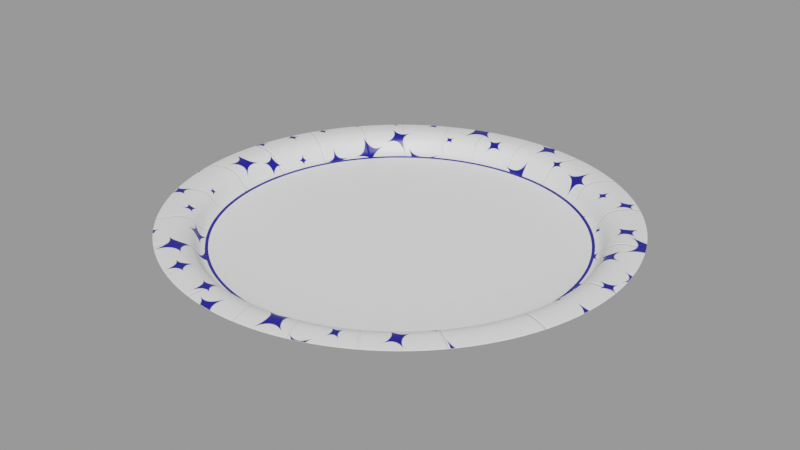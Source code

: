 # Source: paper-plate_b363d4a9-9654-4389-abb1-e7dba8add2d3.blend  (saved by Blender 3.4.6; exported with 4.5.12 LTS)
import bpy
from mathutils import Matrix  # noqa: F401  (used for matrix-valued properties, if any)

bpy.ops.wm.read_factory_settings(use_empty=True)
scene = bpy.context.scene
scene.name = 'upload'

# ---- collections
col_paper_plate = bpy.data.collections.new('Paper Plate'); scene.collection.children.link(col_paper_plate)

# ---- materials (node trees are filled in below, after node groups)
mat_paperplate = bpy.data.materials.new('PaperPlate')
mat_paperplate.use_transparent_shadow = False

# ---- node groups
ng_wrinkle = bpy.data.node_groups.new('Wrinkle', 'ShaderNodeTree')
_s = ng_wrinkle.interface.new_socket(name='Color', in_out='OUTPUT', socket_type='NodeSocketColor')
_s.default_value = (0.0, 0.0, 0.0, 0.0)
_s = ng_wrinkle.interface.new_socket(name='Color2', in_out='INPUT', socket_type='NodeSocketColor')
_s.default_value = (0.5, 0.5, 0.5, 1.0)
_N = ng_wrinkle.nodes; _L = ng_wrinkle.links
n0 = _N.new('ShaderNodeMixRGB'); n0.name = 'Mix (Legacy).003'; n0.location = (578, 183)
n0.blend_type = 'BURN'
n0.inputs[0].default_value = 0.9975
n0.inputs[2].default_value = (0.0, 0.0, 0.0, 1.0)
n1 = _N.new('ShaderNodeMixRGB'); n1.name = 'Mix (Legacy).005'; n1.location = (92, 211)
n1.inputs[0].default_value = 0.01667
n2 = _N.new('ShaderNodeTexGradient'); n2.name = 'Gradient Texture.002'; n2.location = (257, 163)
n2.gradient_type = 'RADIAL'
n3 = _N.new('ShaderNodeTexWave'); n3.name = 'Wave Texture'; n3.location = (411, 221)
n3.inputs[1].default_value = 7.27
n3.inputs[3].default_value = 0.0
n4 = _N.new('NodeGroupOutput'); n4.name = 'Group Output'; n4.location = (908, 0)
n5 = _N.new('ShaderNodeTexNoise'); n5.name = 'Noise Texture'; n5.location = (-46, 88)
n5.inputs[2].default_value = 11.3
n6 = _N.new('ShaderNodeMapping'); n6.name = 'Mapping'; n6.location = (-202, 163)
n7 = _N.new('ShaderNodeTexCoord'); n7.name = 'Texture Coordinate.002'; n7.location = (-33, -181)
n8 = _N.new('ShaderNodeMapping'); n8.name = 'Mapping.002'; n8.location = (113, -178)
n8.inputs[1].default_value = (-0.5, -0.5, 0.0)
n9 = _N.new('ShaderNodeTexGradient'); n9.name = 'Gradient Texture.003'; n9.location = (261, -176)
n9.gradient_type = 'SPHERICAL'
n10 = _N.new('ShaderNodeValToRGB'); n10.name = 'ColorRamp.003'; n10.location = (406, -175)
n10.width = 316
n10.color_ramp.interpolation = 'EASE'
while len(n10.color_ramp.elements) > 1: n10.color_ramp.elements.remove(n10.color_ramp.elements[-1])
n10.color_ramp.elements[0].position = 0.4339; n10.color_ramp.elements[0].color = (1.0, 1.0, 1.0, 1.0)
_e = n10.color_ramp.elements.new(0.6169); _e.color = (0.0, 0.0, 0.0, 1.0)
n11 = _N.new('ShaderNodeMixRGB'); n11.name = 'Mix (Legacy).004'; n11.location = (747, 179)
n11.blend_type = 'MULTIPLY'
n11.inputs[0].default_value = 1.0
n12 = _N.new('ShaderNodeMath'); n12.name = 'Math.001'; n12.location = (-532, -152)
n13 = _N.new('ShaderNodeSeparateXYZ'); n13.name = 'Separate XYZ'; n13.location = (-686, -74)
n14 = _N.new('ShaderNodeCombineXYZ'); n14.name = 'Combine XYZ'; n14.location = (-357, -63)
n15 = _N.new('ShaderNodeMath'); n15.name = 'Math'; n15.location = (-1045, 201)
n15.operation = 'SUBTRACT'
n15.inputs[0].default_value = 1.0
n16 = _N.new('ShaderNodeMixRGB'); n16.name = 'Mix (Legacy).001'; n16.location = (-1043, 39)
n17 = _N.new('ShaderNodeMixRGB'); n17.name = 'Mix (Legacy).002'; n17.location = (-886, 99)
n17.blend_type = 'SUBTRACT'
n17.inputs[2].default_value = (0.684, 0.684, 0.684, 1.0)
n18 = _N.new('ShaderNodeTexVoronoi'); n18.name = 'Voronoi Texture.001'; n18.location = (-1235, 258)
n18.distance = 'MANHATTAN'
n18.inputs[2].default_value = 0.98
n19 = _N.new('NodeReroute'); n19.name = 'Reroute'; n19.location = (-1257, -37)
n19.width = 16
n20 = _N.new('NodeGroupInput'); n20.name = 'Group Input'; n20.location = (-1485, 6)
n21 = _N.new('ShaderNodeValue'); n21.name = 'Value'; n21.location = (-1240, 350)
n21.outputs[0].default_value = 0.9
n22 = _N.new('ShaderNodeCombineXYZ'); n22.name = 'Combine XYZ.001'; n22.location = (-358, 59)
n23 = _N.new('ShaderNodeObjectInfo'); n23.name = 'Object Info'; n23.location = (-690, -202)
_L.new(n11.outputs[0], n4.inputs[0])
_L.new(n20.outputs[0], n19.inputs[0])
_L.new(n18.outputs[0], n16.inputs[1])
_L.new(n21.outputs[0], n16.inputs[0])
_L.new(n21.outputs[0], n15.inputs[1])
_L.new(n15.outputs[0], n17.inputs[0])
_L.new(n16.outputs[0], n17.inputs[1])
_L.new(n17.outputs[0], n6.inputs[0])
_L.new(n2.outputs[0], n3.inputs[0])
_L.new(n3.outputs[0], n0.inputs[1])
_L.new(n0.outputs[0], n11.inputs[1])
_L.new(n9.outputs[0], n10.inputs[0])
_L.new(n8.outputs[0], n9.inputs[0])
_L.new(n7.outputs[2], n8.inputs[0])
_L.new(n10.outputs[0], n11.inputs[2])
_L.new(n1.outputs[0], n2.inputs[0])
_L.new(n6.outputs[0], n1.inputs[1])
_L.new(n5.outputs[0], n1.inputs[2])
_L.new(n19.outputs[0], n16.inputs[2])
_L.new(n19.outputs[0], n18.inputs[0])
_L.new(n6.outputs[0], n5.inputs[0])
_L.new(n17.outputs[0], n13.inputs[0])
_L.new(n13.outputs[2], n12.inputs[0])
_L.new(n23.outputs[5], n12.inputs[1])
_L.new(n13.outputs[0], n14.inputs[0])
_L.new(n13.outputs[1], n14.inputs[1])
_L.new(n12.outputs[0], n14.inputs[2])
_L.new(n14.outputs[0], n6.inputs[2])
_L.new(n22.outputs[0], n6.inputs[1])
_L.new(n23.outputs[5], n22.inputs[2])
n4.is_active_output = True
ng_platecolorpattern = bpy.data.node_groups.new('PlateColorPattern', 'ShaderNodeTree')
_s = ng_platecolorpattern.interface.new_socket(name='Color', in_out='OUTPUT', socket_type='NodeSocketColor')
_s.default_value = (0.0, 0.0, 0.0, 0.0)
_s = ng_platecolorpattern.interface.new_socket(name='Vector', in_out='INPUT', socket_type='NodeSocketVector')
_s.hide_value = True
_N = ng_platecolorpattern.nodes; _L = ng_platecolorpattern.links
n0 = _N.new('ShaderNodeTexGradient'); n0.name = 'Gradient Texture.001'; n0.location = (-355, -269)
n0.gradient_type = 'SPHERICAL'
n1 = _N.new('ShaderNodeValToRGB'); n1.name = 'ColorRamp.002'; n1.location = (-146, -199)
n1.width = 316
n1.color_ramp.interpolation = 'CONSTANT'
while len(n1.color_ramp.elements) > 1: n1.color_ramp.elements.remove(n1.color_ramp.elements[-1])
n1.color_ramp.elements[0].position = 0.4817; n1.color_ramp.elements[0].color = (1.0, 1.0, 1.0, 1.0)
_e = n1.color_ramp.elements.new(0.591); _e.color = (0.0, 0.0, 0.2695, 1.0)
_e = n1.color_ramp.elements.new(0.6083); _e.color = (1.0, 1.0, 1.0, 1.0)
n2 = _N.new('ShaderNodeTexGradient'); n2.name = 'Gradient Texture'; n2.location = (-356, -120)
n2.gradient_type = 'SPHERICAL'
n3 = _N.new('ShaderNodeValToRGB'); n3.name = 'ColorRamp.001'; n3.location = (-147, 29)
n3.width = 316
n3.color_ramp.interpolation = 'CONSTANT'
while len(n3.color_ramp.elements) > 1: n3.color_ramp.elements.remove(n3.color_ramp.elements[-1])
n3.color_ramp.elements[0].position = 0.0; n3.color_ramp.elements[0].color = (0.0, 0.0, 0.0, 1.0)
_e = n3.color_ramp.elements.new(0.5998); _e.color = (1.0, 1.0, 1.0, 1.0)
n4 = _N.new('NodeGroupOutput'); n4.name = 'Group Output'; n4.location = (746, 0)
n5 = _N.new('ShaderNodeMixRGB'); n5.name = 'Mix (Legacy)'; n5.location = (556, 180)
n6 = _N.new('NodeReroute'); n6.name = 'Reroute'; n6.location = (-407, -268)
n6.width = 16
n6.socket_idname = 'NodeSocketVector'
n7 = _N.new('ShaderNodeMapping'); n7.name = 'Mapping.001'; n7.location = (-731, -17)
n7.inputs[1].default_value = (-0.5, -0.5, 0.0)
n8 = _N.new('NodeGroupInput'); n8.name = 'Group Input'; n8.location = (-1220, 66)
n9 = _N.new('NodeReroute'); n9.name = 'Reroute.001'; n9.location = (-1037, 271)
n9.width = 16
n9.socket_idname = 'NodeSocketVector'
n10 = _N.new('ShaderNodeMapping'); n10.name = 'Mapping.002'; n10.location = (-529, 362)
n11 = _N.new('ShaderNodeTexVoronoi'); n11.name = 'Voronoi Texture'; n11.location = (-330, 337)
n11.distance = 'MINKOWSKI'
n11.inputs[2].default_value = 11.9
n11.inputs[8].default_value = 0.2942
n12 = _N.new('ShaderNodeObjectInfo'); n12.name = 'Object Info'; n12.location = (-1032, 243)
n13 = _N.new('ShaderNodeCombineXYZ'); n13.name = 'Combine XYZ'; n13.location = (-695, 250)
n14 = _N.new('ShaderNodeCombineXYZ'); n14.name = 'Combine XYZ.001'; n14.location = (-691, 119)
n15 = _N.new('NodeReroute'); n15.name = 'Reroute.002'; n15.location = (-805, 135)
n15.width = 16
n15.socket_idname = 'NodeSocketFloat'
n16 = _N.new('ShaderNodeValToRGB'); n16.name = 'ColorRamp'; n16.location = (-113, 304)
while len(n16.color_ramp.elements) > 1: n16.color_ramp.elements.remove(n16.color_ramp.elements[-1])
n16.color_ramp.elements[0].position = 0.7955; n16.color_ramp.elements[0].color = (0.0, 0.0, 0.2695, 1.0)
_e = n16.color_ramp.elements.new(0.8818); _e.color = (1.0, 1.0, 1.0, 1.0)
_L.new(n5.outputs[0], n4.inputs[0])
_L.new(n7.outputs[0], n6.inputs[0])
_L.new(n11.outputs[0], n16.inputs[0])
_L.new(n16.outputs[0], n5.inputs[1])
_L.new(n2.outputs[0], n3.inputs[0])
_L.new(n3.outputs[0], n5.inputs[0])
_L.new(n0.outputs[0], n1.inputs[0])
_L.new(n1.outputs[0], n5.inputs[2])
_L.new(n6.outputs[0], n2.inputs[0])
_L.new(n6.outputs[0], n0.inputs[0])
_L.new(n8.outputs[0], n7.inputs[0])
_L.new(n13.outputs[0], n10.inputs[1])
_L.new(n10.outputs[0], n11.inputs[0])
_L.new(n9.outputs[0], n10.inputs[0])
_L.new(n8.outputs[0], n9.inputs[0])
_L.new(n14.outputs[0], n10.inputs[2])
_L.new(n15.outputs[0], n13.inputs[0])
_L.new(n12.outputs[5], n15.inputs[0])
_L.new(n15.outputs[0], n13.inputs[1])
_L.new(n15.outputs[0], n14.inputs[2])
n4.is_active_output = True
ng_auto_smooth = bpy.data.node_groups.new('Auto Smooth', 'GeometryNodeTree')
_s = ng_auto_smooth.interface.new_socket(name='Geometry', in_out='OUTPUT', socket_type='NodeSocketGeometry')
_s = ng_auto_smooth.interface.new_socket(name='Geometry', in_out='INPUT', socket_type='NodeSocketGeometry')
_s = ng_auto_smooth.interface.new_socket(name='Angle', in_out='INPUT', socket_type='NodeSocketFloat')
_s.subtype = 'ANGLE'
_s.min_value = 0.0
_s.max_value = 3.142
ng_auto_smooth.is_modifier = True
_N = ng_auto_smooth.nodes; _L = ng_auto_smooth.links
n0 = _N.new('NodeGroupOutput'); n0.name = 'Group Output'; n0.location = (480, -100)
n1 = _N.new('NodeGroupInput'); n1.name = 'Group Input'; n1.location = (-420, -300)
n2 = _N.new('NodeGroupInput'); n2.name = 'Group Input.001'; n2.location = (-60, -100)
n3 = _N.new('GeometryNodeSetShadeSmooth'); n3.name = 'Set Shade Smooth'; n3.location = (120, -100)
n3.domain = 'EDGE'
n4 = _N.new('GeometryNodeSetShadeSmooth'); n4.name = 'Set Shade Smooth.001'; n4.location = (300, -100)
n5 = _N.new('GeometryNodeInputMeshEdgeAngle'); n5.name = 'Edge Angle'; n5.location = (-420, -220)
n6 = _N.new('GeometryNodeInputEdgeSmooth'); n6.name = 'Is Edge Smooth'; n6.location = (-60, -160)
n7 = _N.new('GeometryNodeInputShadeSmooth'); n7.name = 'Is Face Smooth'; n7.location = (-240, -340)
n8 = _N.new('FunctionNodeBooleanMath'); n8.name = 'Boolean Math'; n8.location = (-60, -220)
n9 = _N.new('FunctionNodeCompare'); n9.name = 'Compare'; n9.location = (-240, -180)
n9.operation = 'LESS_EQUAL'
_L.new(n5.outputs[0], n9.inputs[0])
_L.new(n4.outputs[0], n0.inputs[0])
_L.new(n1.outputs[1], n9.inputs[1])
_L.new(n9.outputs[0], n8.inputs[0])
_L.new(n7.outputs[0], n8.inputs[1])
_L.new(n2.outputs[0], n3.inputs[0])
_L.new(n6.outputs[0], n3.inputs[1])
_L.new(n3.outputs[0], n4.inputs[0])
_L.new(n8.outputs[0], n3.inputs[2])
n0.is_active_output = True

# ---- material node trees
mat_paperplate.use_nodes = True; mat_paperplate.node_tree.nodes.clear()
_N = mat_paperplate.node_tree.nodes; _L = mat_paperplate.node_tree.links
n0 = _N.new('ShaderNodeOutputMaterial'); n0.name = 'Material Output'; n0.location = (392, 300)
n1 = _N.new('ShaderNodeBump'); n1.name = 'Bump'; n1.location = (-140, -264)
n1.invert = True
n1.inputs[0].default_value = 0.3
n1.inputs[1].default_value = 1.0
n1.inputs[2].default_value = 1.0
n2 = _N.new('ShaderNodeMapping'); n2.name = 'Mapping.003'; n2.location = (-502, -266)
n3 = _N.new('ShaderNodeTexCoord'); n3.name = 'Texture Coordinate'; n3.location = (-653, -266)
n4 = _N.new('ShaderNodeGroup'); n4.name = 'Group'; n4.location = (-355, -265)
n4.label = 'WrinkleNormal'
n4.width = 209
n4.node_tree = ng_wrinkle
n5 = _N.new('ShaderNodeBsdfPrincipled'); n5.name = 'Principled BSDF'; n5.location = (10, 300)
n5.distribution = 'GGX'
n5.subsurface_method = 'RANDOM_WALK_SKIN'
n5.inputs[2].default_value = 0.4364
n5.inputs[3].default_value = 1.45
n5.inputs[13].default_value = 0.6636
n5.inputs[27].default_value = (0.0, 0.0, 0.0, 1.0)
n5.inputs[28].default_value = 1.0
n6 = _N.new('ShaderNodeTexCoord'); n6.name = 'Texture Coordinate.001'; n6.location = (-377, 274)
n7 = _N.new('ShaderNodeGroup'); n7.name = 'Group.001'; n7.location = (-217, 285)
n7.width = 211
n7.node_tree = ng_platecolorpattern
_L.new(n1.outputs[0], n5.inputs[5])
_L.new(n4.outputs[0], n1.inputs[3])
_L.new(n7.outputs[0], n5.inputs[0])
_L.new(n3.outputs[3], n2.inputs[0])
_L.new(n2.outputs[0], n4.inputs[0])
_L.new(n6.outputs[2], n7.inputs[0])
_L.new(n5.outputs[0], n0.inputs[0])
n0.is_active_output = True

# ---- meshes
me_plane_011 = bpy.data.meshes.new('Plane.011')
me_plane_011.from_pydata([(-0.1045, -0.0317, 0.01118), (-0.09631, -0.05148, 0.01118), (-0.08441, -0.06928, 0.01118), (-0.1087, -0.0107, 0.01118), (0.0317, -0.1045, 0.01118), (0.05148, -0.09631, 0.01118), (0.06928, -0.08441, 0.01118), (0.0107, -0.1087, 0.01118), (0.1045, 0.0317, 0.01118), (0.09631, 0.05148, 0.01118), (0.08441, 0.06928, 0.01118), (0.1087, 0.0107, 0.01118), (-0.0317, 0.1045, 0.01118), (-0.05148, 0.09631, 0.01118), (-0.06928, 0.08441, 0.01118), (-0.0107, 0.1087, 0.01118), (0.05148, 0.09631, 0.01118), (0.0317, 0.1045, 0.01118), (0.0107, 0.1087, 0.01118), (0.06928, 0.08441, 0.01118), (-0.05148, -0.09631, 0.01118), (-0.0317, -0.1045, 0.01118), (-0.0107, -0.1087, 0.01118), (-0.06928, -0.08441, 0.01118), (0.09631, -0.05148, 0.01118), (0.1045, -0.0317, 0.01118), (0.1087, -0.0107, 0.01118), (0.08441, -0.06928, 0.01118), (-0.09631, 0.05148, 0.01118), (-0.1045, 0.0317, 0.01118), (-0.1087, 0.0107, 0.01118), (-0.08441, 0.06928, 0.01118), (-0.1038, 0.01022, 0.01118), (-0.09196, 0.04915, 0.01118), (-0.0806, 0.06615, 0.01118), (0.1038, -0.01022, 0.01118), (0.09978, -0.03027, 0.01118), (0.09196, -0.04915, 0.01118), (0.0806, -0.06615, 0.01118), (-0.01022, -0.1038, 0.01118), (-0.03027, -0.09978, 0.01118), (-0.04915, -0.09196, 0.01118), (-0.06615, -0.0806, 0.01118), (0.04915, 0.09196, 0.01118), (0.06615, 0.0806, 0.01118), (-0.06615, 0.0806, 0.01118), (-0.04915, 0.09196, 0.01118), (-0.03027, 0.09978, 0.01118), (-0.01022, 0.1038, 0.01118), (0.0806, 0.06615, 0.01118), (0.09196, 0.04915, 0.01118), (0.09978, 0.03027, 0.01118), (0.06615, -0.0806, 0.01118), (0.03027, -0.09978, 0.01118), (0.01022, -0.1038, 0.01118), (-0.0806, -0.06615, 0.01118), (-0.09196, -0.04915, 0.01118), (-0.09978, -0.03027, 0.01118), (-0.1038, -0.01022, 0.01118), (-0.09757, -0.0296, 0.01069), (-0.08992, -0.04806, 0.01069), (-0.07881, -0.06468, 0.01069), (-0.1015, -0.009994, 0.01069), (0.0296, -0.09757, 0.01069), (0.04806, -0.08992, 0.01069), (0.009994, -0.1015, 0.01069), (0.08992, 0.04806, 0.01069), (0.1015, 0.009994, 0.01069), (-0.0296, 0.09757, 0.01069), (-0.04806, 0.08992, 0.01069), (-0.06468, 0.07881, 0.01069), (-0.009994, 0.1015, 0.01069), (0.04806, 0.08992, 0.01069), (0.009994, 0.1015, 0.01069), (-0.04806, -0.08992, 0.01069), (-0.0296, -0.09757, 0.01069), (-0.009994, -0.1015, 0.01069), (-0.06468, -0.07881, 0.01069), (0.09757, -0.0296, 0.01069), (-0.08992, 0.04806, 0.01069), (-0.09757, 0.0296, 0.01069), (-0.1015, 0.009994, 0.01069), (-0.07881, 0.06468, 0.01069), (-0.09935, 0.009785, 0.009883), (-0.09553, 0.02898, 0.009883), (-0.08804, 0.04706, 0.009883), (0.09553, -0.02898, 0.009883), (0.08804, -0.04706, 0.009883), (0.07717, -0.06333, 0.009883), (-0.009785, -0.09935, 0.009883), (-0.02898, -0.09553, 0.009883), (-0.04706, -0.08804, 0.009883), (-0.06333, -0.07717, 0.009883), (0.06333, 0.07717, 0.009883), (-0.04706, 0.08804, 0.009883), (-0.02898, 0.09553, 0.009883), (-0.009785, 0.09935, 0.009883), (0.07717, 0.06333, 0.009883), (0.09553, 0.02898, 0.009883), (0.06333, -0.07717, 0.009883), (0.04706, -0.08804, 0.009883), (0.009785, -0.09935, 0.009883), (-0.07717, -0.06333, 0.009883), (-0.08804, -0.04706, 0.009883), (-0.09553, -0.02898, 0.009883), (-0.09935, -0.009785, 0.009883), (-0.09383, -0.02846, 0.008758), (-0.08647, -0.04622, 0.008758), (-0.07579, -0.0622, 0.008758), (-0.09758, -0.00961, 0.008758), (0.02846, -0.09383, 0.008758), (0.0622, -0.07579, 0.008758), (0.00961, -0.09758, 0.008758), (0.08647, 0.04622, 0.008758), (0.07579, 0.0622, 0.008758), (0.09758, 0.00961, 0.008758), (-0.04622, 0.08647, 0.008758), (-0.0622, 0.07579, 0.008758), (-0.00961, 0.09758, 0.008758), (0.04622, 0.08647, 0.008758), (-0.04622, -0.08647, 0.008758), (-0.02846, -0.09383, 0.008758), (-0.00961, -0.09758, 0.008758), (-0.0622, -0.07579, 0.008758), (0.09383, -0.02846, 0.008758), (0.07579, -0.0622, 0.008758), (-0.08647, 0.04622, 0.008758), (-0.09758, 0.00961, 0.008758), (-0.07579, 0.0622, 0.008758), (-0.0962, 0.009475, 0.007343), (-0.0925, 0.02806, 0.007343), (-0.08525, 0.04557, 0.007343), (-0.07472, 0.06132, 0.007343), (0.0925, -0.02806, 0.007343), (0.08525, -0.04557, 0.007343), (0.07472, -0.06132, 0.007343), (-0.009475, -0.0962, 0.007343), (-0.02806, -0.0925, 0.007343), (-0.04557, -0.08525, 0.007343), (-0.06132, -0.07472, 0.007343), (0.009475, 0.0962, 0.007343), (0.06132, 0.07472, 0.007343), (-0.06132, 0.07472, 0.007343), (-0.04557, 0.08525, 0.007343), (-0.02806, 0.0925, 0.007343), (-0.009475, 0.0962, 0.007343), (0.0962, 0.009475, 0.007343), (0.06132, -0.07472, 0.007343), (0.02806, -0.0925, 0.007343), (0.009475, -0.0962, 0.007343), (-0.07472, -0.06132, 0.007343), (-0.08525, -0.04557, 0.007343), (-0.0925, -0.02806, 0.007343), (-0.0962, -0.009475, 0.007343), (-0.09104, -0.02762, 0.004111), (-0.0839, -0.04484, 0.004111), (-0.07354, -0.06035, 0.004111), (-0.09467, -0.009325, 0.004111), (0.06035, -0.07354, 0.004111), (0.009325, -0.09467, 0.004111), (0.09104, 0.02762, 0.004111), (0.0839, 0.04484, 0.004111), (0.07354, 0.06035, 0.004111), (-0.02762, 0.09104, 0.004111), (-0.04484, 0.0839, 0.004111), (-0.009325, 0.09467, 0.004111), (0.02762, 0.09104, 0.004111), (-0.04484, -0.0839, 0.004111), (-0.02762, -0.09104, 0.004111), (-0.009325, -0.09467, 0.004111), (-0.06035, -0.07354, 0.004111), (0.0839, -0.04484, 0.004111), (0.09467, -0.009325, 0.004111), (-0.0839, 0.04484, 0.004111), (-0.09104, 0.02762, 0.004111), (-0.09467, 0.009325, 0.004111), (-0.07354, 0.06035, 0.004111), (-0.09322, 0.009181, 0.002028), (-0.08964, 0.02719, 0.002028), (-0.07241, 0.05942, 0.002028), (0.08261, -0.04416, 0.002028), (0.07241, -0.05942, 0.002028), (-0.009181, -0.09322, 0.002028), (-0.02719, -0.08964, 0.002028), (-0.04416, -0.08261, 0.002028), (-0.05942, -0.07241, 0.002028), (0.009181, 0.09322, 0.002028), (0.02719, 0.08964, 0.002028), (0.04416, 0.08261, 0.002028), (-0.05942, 0.07241, 0.002028), (-0.04416, 0.08261, 0.002028), (-0.02719, 0.08964, 0.002028), (-0.009181, 0.09322, 0.002028), (0.07241, 0.05942, 0.002028), (0.08261, 0.04416, 0.002028), (0.09322, 0.009181, 0.002028), (0.05942, -0.07241, 0.002028), (0.04416, -0.08261, 0.002028), (0.02719, -0.08964, 0.002028), (0.009181, -0.09322, 0.002028), (-0.07241, -0.05942, 0.002028), (-0.08261, -0.04416, 0.002028), (-0.08964, -0.02719, 0.002028), (-0.09322, -0.009181, 0.002028), (-0.08796, -0.02668, 0.001105), (-0.08568, 0.008439, 0.0004013), (-0.08239, 0.02499, 0.0004013), (-0.07593, 0.04059, 0.0004013), (-0.06655, 0.05462, 0.0004013), (0.08568, -0.008439, 0.0004013), (0.08239, -0.02499, 0.0004309), (0.07593, -0.04059, 0.0004013), (0.06655, -0.05462, 0.0004013), (-0.008439, -0.08568, 0.0004013), (-0.08106, -0.04333, 0.001105), (-0.07105, -0.05831, 0.001105), (-0.09147, -0.009009, 0.001105), (0.02668, -0.08796, 0.001105), (0.04333, -0.08106, 0.001105), (0.05831, -0.07105, 0.001105), (0.009009, -0.09147, 0.001105), (0.08796, 0.02668, 0.001105), (0.09147, 0.009009, 0.001105), (-0.04333, 0.08106, 0.001105), (-0.05831, 0.07105, 0.001105), (-0.009009, 0.09147, 0.001105), (0.02668, 0.08796, 0.001105), (0.009009, 0.09147, 0.001105), (-0.04333, -0.08106, 0.001105), (-0.02668, -0.08796, 0.001105), (-0.009009, -0.09147, 0.001105), (-0.05831, -0.07105, 0.001105), (0.08106, -0.04333, 0.001105), (0.08796, -0.02668, 0.001105), (0.07105, -0.05831, 0.001105), (-0.08106, 0.04333, 0.001105), (-0.08796, 0.02668, 0.001105), (-0.09147, 0.009009, 0.001105), (-0.07105, 0.05831, 0.001105), (-0.02499, -0.08239, 0.0004013), (-0.04059, -0.07593, 0.0004013), (-0.05462, -0.06655, 0.0004013), (0.008439, 0.08568, 0.0004309), (0.02499, 0.08239, 0.0004309), (0.04058, 0.07593, 0.0004309), (0.05462, 0.06655, 0.0004309), (-0.05462, 0.06655, 0.0004013), (-0.04059, 0.07593, 0.0004013), (-0.02499, 0.08239, 0.0004309), (-0.008439, 0.08568, 0.0004013), (0.06655, 0.05462, 0.0004309), (0.07593, 0.04059, 0.0004013), (0.08239, 0.02499, 0.0004013), (0.08568, 0.008439, 0.0004309), (0.05462, -0.06655, 0.0004309), (0.04059, -0.07593, 0.0004013), (0.02499, -0.08239, 0.0004309), (0.008439, -0.08568, 0.0004309), (-0.06655, -0.05462, 0.0004013), (-0.07593, -0.04059, 0.0004013), (-0.08239, -0.02499, 0.0004013), (-0.08568, -0.008439, 0.0004013), (-0.09978, 0.03027, 0.01121), (0.01022, 0.1038, 0.01121), (0.03027, 0.09978, 0.01121), (0.1038, 0.01022, 0.01121), (0.04915, -0.09196, 0.01121), (0.06468, -0.07881, 0.01072), (0.09756, 0.02959, 0.01072), (0.07881, 0.06468, 0.01072), (0.02959, 0.09756, 0.01072), (0.06468, 0.07881, 0.01072), (0.08991, -0.04806, 0.01072), (0.1015, -0.009993, 0.01072), (0.07881, -0.06468, 0.01072), (-0.07716, 0.06332, 0.00991), (0.09933, -0.009784, 0.00991), (0.009784, 0.09933, 0.00991), (0.02897, 0.09552, 0.00991), (0.04705, 0.08803, 0.00991), (-0.06332, 0.07716, 0.00991), (0.08803, 0.04705, 0.00991), (0.09933, 0.009784, 0.00991), (0.02897, -0.09552, 0.00991), (0.04621, -0.08645, 0.008781), (0.09381, 0.02846, 0.008781), (-0.02846, 0.09381, 0.008781), (0.02846, 0.09381, 0.008781), (0.009609, 0.09756, 0.008781), (0.06219, 0.07578, 0.008781), (0.08645, -0.04621, 0.008781), (0.09756, -0.009609, 0.008781), (-0.09381, 0.02846, 0.008781), (0.09618, -0.009472, 0.00736), (0.02805, 0.09248, 0.00736), (0.04556, 0.08523, 0.00736), (0.0747, 0.06131, 0.00736), (0.08523, 0.04556, 0.00736), (0.09248, 0.02805, 0.00736), (0.04556, -0.08523, 0.00736), (0.02761, -0.09101, 0.004126), (0.04483, -0.08388, 0.004126), (0.09465, 0.009322, 0.004126), (-0.06033, 0.07352, 0.004126), (0.04483, 0.08388, 0.004126), (0.009322, 0.09465, 0.004126), (0.06033, 0.07352, 0.004126), (0.09101, -0.02761, 0.004126), (0.07352, -0.06033, 0.004126), (-0.08259, 0.04415, 0.00205), (0.0932, -0.009179, 0.00205), (0.08962, -0.02719, 0.00205), (0.05941, 0.07239, 0.00205), (0.08962, 0.02719, 0.00205), (0.08105, 0.04332, 0.001133), (0.07104, 0.0583, 0.001133), (-0.02668, 0.08795, 0.001133), (0.04332, 0.08105, 0.001133), (0.0583, 0.07104, 0.001133), (0.09146, -0.009008, 0.001133), (-0.1038, 0.01022, 0.01088), (-0.09199, 0.04917, 0.01088), (-0.08063, 0.06617, 0.01088), (0.1038, -0.01022, 0.01088), (0.09981, -0.03028, 0.01088), (0.09198, -0.04917, 0.01088), (0.08063, -0.06617, 0.01088), (-0.01022, -0.1038, 0.01088), (-0.03028, -0.09981, 0.01088), (-0.04917, -0.09199, 0.01088), (-0.06617, -0.08063, 0.01088), (0.04917, 0.09199, 0.01088), (0.06617, 0.08063, 0.01088), (-0.06617, 0.08063, 0.01088), (-0.04917, 0.09199, 0.01088), (-0.03028, 0.09981, 0.01088), (-0.01022, 0.1038, 0.01088), (0.08063, 0.06617, 0.01088), (0.09199, 0.04917, 0.01088), (0.09981, 0.03028, 0.01088), (0.06617, -0.08063, 0.01088), (0.03028, -0.09981, 0.01088), (0.01022, -0.1038, 0.01088), (-0.08063, -0.06617, 0.01088), (-0.09199, -0.04917, 0.01088), (-0.09981, -0.03028, 0.01088), (-0.1038, -0.01022, 0.01088), (-0.09948, 0.009798, 0.009615), (-0.09566, 0.02902, 0.009614), (-0.08816, 0.04712, 0.009615), (0.09566, -0.02902, 0.009615), (0.08816, -0.04712, 0.009615), (0.07727, -0.06342, 0.009615), (-0.009798, -0.09948, 0.009614), (-0.02902, -0.09566, 0.009615), (-0.04712, -0.08816, 0.009615), (-0.06341, -0.07727, 0.009615), (0.06341, 0.07727, 0.009615), (-0.04712, 0.08816, 0.009615), (-0.02902, 0.09566, 0.009614), (-0.009798, 0.09948, 0.009614), (0.07727, 0.06342, 0.009615), (0.09566, 0.02902, 0.009615), (0.06342, -0.07727, 0.009615), (0.04712, -0.08816, 0.009614), (0.009798, -0.09948, 0.009614), (-0.07727, -0.06341, 0.009615), (-0.08816, -0.04712, 0.009615), (-0.09566, -0.02902, 0.009615), (-0.09948, -0.009798, 0.009615), (-0.09644, 0.009499, 0.007171), (-0.09274, 0.02813, 0.007172), (-0.08547, 0.04568, 0.007171), (-0.07491, 0.06148, 0.007171), (0.09274, -0.02813, 0.00717), (0.08547, -0.04568, 0.007173), (0.07491, -0.06148, 0.007171), (-0.009499, -0.09645, 0.007171), (-0.02813, -0.09274, 0.007171), (-0.04568, -0.08547, 0.007171), (-0.06148, -0.07491, 0.007171), (0.009499, 0.09645, 0.007171), (0.06148, 0.07491, 0.007171), (-0.06148, 0.07491, 0.00717), (-0.04568, 0.08547, 0.007171), (-0.02813, 0.09274, 0.007171), (-0.009499, 0.09644, 0.007171), (0.09644, 0.009499, 0.00717), (0.06148, -0.07491, 0.007171), (0.02813, -0.09274, 0.007171), (0.009499, -0.09645, 0.007172), (-0.07491, -0.06148, 0.007171), (-0.08547, -0.04568, 0.007171), (-0.09274, -0.02813, 0.007171), (-0.09644, -0.009499, 0.007171), (-0.09128, -0.02769, 0.00396), (-0.08413, -0.04497, 0.00396), (-0.07374, -0.06052, 0.00396), (-0.09493, -0.00935, 0.00396), (0.06052, -0.07374, 0.00396), (0.00935, -0.09493, 0.00396), (0.09128, 0.02769, 0.00396), (0.08413, 0.04497, 0.00396), (0.07374, 0.06052, 0.003961), (-0.02769, 0.09128, 0.00396), (-0.04497, 0.08413, 0.00396), (-0.00935, 0.09493, 0.00396), (0.02769, 0.09128, 0.00396), (-0.04497, -0.08413, 0.00396), (-0.02769, -0.09128, 0.00396), (-0.00935, -0.09493, 0.00396), (-0.06052, -0.07374, 0.00396), (0.08413, -0.04497, 0.00396), (0.09493, -0.00935, 0.003959), (-0.08413, 0.04497, 0.003959), (-0.09128, 0.02769, 0.003959), (-0.09493, 0.00935, 0.00396), (-0.07374, 0.06052, 0.00396), (-0.09342, 0.009201, 0.001803), (-0.08983, 0.02725, 0.001803), (-0.07256, 0.05955, 0.001804), (0.08278, -0.04425, 0.001803), (0.07256, -0.05955, 0.001803), (-0.009201, -0.09342, 0.001803), (-0.02725, -0.08983, 0.001803), (-0.04425, -0.08279, 0.001803), (-0.05955, -0.07256, 0.001803), (0.009201, 0.09342, 0.001805), (0.02725, 0.08983, 0.001804), (0.04425, 0.08279, 0.001804), (-0.05955, 0.07256, 0.001804), (-0.04425, 0.08279, 0.001804), (-0.02725, 0.08983, 0.001803), (-0.009201, 0.09342, 0.001804), (0.07256, 0.05955, 0.001803), (0.08278, 0.04425, 0.001803), (0.09342, 0.009201, 0.001804), (0.05955, -0.07256, 0.001803), (0.04425, -0.08279, 0.001804), (0.02725, -0.08983, 0.001804), (0.009201, -0.09342, 0.001803), (-0.07256, -0.05955, 0.001803), (-0.08279, -0.04425, 0.001803), (-0.08983, -0.02725, 0.001803), (-0.09342, -0.009201, 0.001803), (-0.08805, -0.02671, 0.0008197), (-0.08306, 0.008181, 1.186e-05), (-0.07987, 0.02423, 1.186e-05), (-0.07361, 0.03934, 1.186e-05), (-0.06452, 0.05295, 1.186e-05), (0.08306, -0.008176, 1.186e-05), (0.07987, -0.02423, 1.186e-05), (0.07361, -0.03935, 1.186e-05), (0.06452, -0.05295, 1.186e-05), (-0.008181, -0.08306, 1.186e-05), (-0.08114, -0.04337, 0.0008197), (-0.07112, -0.05837, 0.0008197), (-0.09156, -0.009018, 0.0008197), (0.02671, -0.08804, 0.0008193), (0.04337, -0.08114, 0.0008197), (0.05837, -0.07112, 0.0008194), (0.009018, -0.09156, 0.0008193), (0.08805, 0.02671, 0.00082), (0.09156, 0.009018, 0.0008197), (-0.04337, 0.08114, 0.0008199), (-0.05837, 0.07112, 0.0008199), (-0.009018, 0.09156, 0.0008196), (0.02671, 0.08805, 0.0008197), (0.009018, 0.09156, 0.0008194), (-0.04337, -0.08114, 0.0008197), (-0.02671, -0.08805, 0.0008197), (-0.009018, -0.09156, 0.0008196), (-0.05837, -0.07112, 0.0008197), (0.08114, -0.04337, 0.0008196), (0.08805, -0.02671, 0.0008201), (0.07112, -0.05837, 0.0008194), (-0.08114, 0.04337, 0.0008202), (-0.08805, 0.02671, 0.0008197), (-0.09156, 0.009018, 0.0008196), (-0.07112, 0.05837, 0.0008197), (-0.08666, 0.008535, 0.0001036), (-0.08333, 0.02528, 0.0001036), (-0.0768, 0.04105, 0.0001036), (-0.06731, 0.05524, 0.0001035), (0.08666, -0.008535, 0.0001035), (0.0768, -0.04105, 0.0001035), (0.06731, -0.05524, 0.0001035), (-0.008535, -0.08666, 0.0001036), (-0.02528, -0.08333, 0.0001035), (-0.04105, -0.0768, 0.0001035), (-0.05524, -0.06731, 0.0001035), (-0.05524, 0.06731, 0.0001035), (-0.04105, 0.0768, 0.0001035), (-0.008535, 0.08666, 0.0001036), (0.0768, 0.04105, 0.0001035), (0.08333, 0.02528, 0.0001035), (0.04105, -0.0768, 0.0001036), (-0.06731, -0.05524, 0.0001035), (-0.0768, -0.04105, 0.0001035), (-0.08333, -0.02528, 0.0001035), (-0.08666, -0.008535, 0.0001035), (-0.02423, -0.07987, 1.186e-05), (-0.03935, -0.07361, 1.186e-05), (-0.05295, -0.06452, 1.186e-05), (0.008185, 0.08306, 1.186e-05), (0.02422, 0.07987, 1.186e-05), (0.03934, 0.07361, 1.186e-05), (0.05295, 0.06452, 1.186e-05), (-0.05295, 0.06452, 1.186e-05), (-0.03935, 0.07361, 1.186e-05), (-0.02423, 0.07987, 1.186e-05), (-0.008181, 0.08306, 1.186e-05), (0.06452, 0.05295, 1.186e-05), (0.07361, 0.03935, 1.186e-05), (0.07987, 0.02423, 1.186e-05), (0.08306, 0.008176, 1.186e-05), (0.05295, -0.06452, 1.186e-05), (0.03934, -0.07361, 1.186e-05), (0.02423, -0.07987, 1.186e-05), (0.008181, -0.08306, 1.186e-05), (-0.06452, -0.05295, 1.186e-05), (-0.07361, -0.03935, 1.186e-05), (-0.07987, -0.02423, 1.186e-05), (-0.08306, -0.008181, 1.186e-05), (-0.09981, 0.03028, 0.01091), (0.01022, 0.1038, 0.01091), (0.03028, 0.09981, 0.01091), (0.1038, 0.01022, 0.01091), (0.04917, -0.09198, 0.01091), (-0.07726, 0.06341, 0.009642), (0.09947, -0.009797, 0.009642), (0.009797, 0.09947, 0.009641), (0.02901, 0.09565, 0.009642), (0.04712, 0.08815, 0.009642), (-0.06341, 0.07726, 0.009642), (0.08815, 0.04712, 0.009641), (0.09947, 0.009797, 0.009642), (0.02901, -0.09564, 0.009641), (0.09642, -0.009496, 0.007188), (0.02812, 0.09271, 0.007188), (0.04567, 0.08545, 0.007187), (0.07489, 0.06146, 0.007188), (0.08545, 0.04567, 0.007188), (0.09272, 0.02813, 0.007189), (0.04567, -0.08545, 0.007189), (0.02768, -0.09126, 0.003975), (0.04496, -0.0841, 0.003975), (0.09491, 0.009347, 0.003975), (-0.0605, 0.07372, 0.003975), (0.04496, 0.08411, 0.003976), (0.009347, 0.09491, 0.003975), (0.0605, 0.07372, 0.003975), (0.09126, -0.02768, 0.003974), (0.07372, -0.0605, 0.003975), (-0.08277, 0.04424, 0.001826), (0.0934, -0.009199, 0.001826), (0.08981, -0.02724, 0.001827), (0.05954, 0.07255, 0.001826), (0.08981, 0.02724, 0.001826), (0.08113, 0.04337, 0.0008479), (0.07111, 0.05836, 0.0008477), (-0.02671, 0.08804, 0.0008478), (0.04337, 0.08113, 0.0008479), (0.05836, 0.07111, 0.000848), (0.09156, -0.009017, 0.0008487), (0.08333, -0.02528, 0.0001334), (0.008535, 0.08666, 0.0001334), (0.02528, 0.08333, 0.0001334), (0.04105, 0.07679, 0.0001335), (0.05524, 0.06731, 0.0001334), (-0.02528, 0.08333, 0.0001335), (0.06731, 0.05524, 0.0001334), (0.08666, 0.008535, 0.0001334), (0.05524, -0.06731, 0.0001335), (0.02528, -0.08333, 0.0001335), (0.008535, -0.08666, 0.0001335), (-0.08829, 0.07246, 0.01041), (-0.08824, 0.07241, 0.01051), (-0.1137, 0.0112, 0.01041), (-0.1136, 0.01119, 0.01051), (-0.1092, 0.03314, 0.01051), (-0.1093, 0.03316, 0.01042), (-0.1007, 0.05381, 0.01051), (-0.1007, 0.05384, 0.01041), (0.08829, -0.07246, 0.01041), (0.08824, -0.07241, 0.01051), (0.1136, -0.01119, 0.01051), (0.1137, -0.0112, 0.01041), (0.1092, -0.03313, 0.01051), (0.1093, -0.03316, 0.01041), (-0.07246, -0.08829, 0.01041), (-0.07241, -0.08824, 0.01051), (-0.01119, -0.1136, 0.01051), (-0.0112, -0.1137, 0.01041), (-0.03316, -0.1093, 0.01042), (-0.03314, -0.1092, 0.01051), (-0.05384, -0.1007, 0.01041), (-0.05381, -0.1007, 0.01051), (0.07246, 0.08829, 0.01041), (0.07241, 0.08824, 0.01051), (0.0112, 0.1137, 0.01041), (0.01119, 0.1136, 0.01051), (0.03313, 0.1092, 0.01051), (0.03316, 0.1093, 0.01041), (0.05381, 0.1007, 0.01051), (0.05384, 0.1007, 0.01041), (-0.0112, 0.1137, 0.01041), (-0.01119, 0.1136, 0.01051), (-0.07246, 0.08829, 0.01041), (-0.07241, 0.08824, 0.01051), (-0.05381, 0.1007, 0.01051), (-0.05385, 0.1007, 0.01042), (-0.03313, 0.1092, 0.01051), (-0.03316, 0.1093, 0.01041), (0.1137, 0.0112, 0.01041), (0.1136, 0.01119, 0.01051), (0.08824, 0.07241, 0.01051), (0.08829, 0.07246, 0.01041), (0.1007, 0.05381, 0.01051), (0.1007, 0.05384, 0.01041), (0.1092, 0.03313, 0.01051), (0.1093, 0.03316, 0.01041), (0.0112, -0.1137, 0.01041), (0.01119, -0.1136, 0.01051), (0.07241, -0.08824, 0.01051), (0.07246, -0.08829, 0.01041), (0.05381, -0.1007, 0.01051), (0.05384, -0.1007, 0.01041), (0.03316, -0.1093, 0.01041), (0.03313, -0.1092, 0.01051), (-0.1092, -0.03313, 0.01051), (-0.1093, -0.03316, 0.01041), (0.1007, -0.05381, 0.01053), (0.1007, -0.05385, 0.01043), (-0.1137, -0.0112, 0.01043), (-0.1136, -0.01119, 0.01053), (-0.0883, -0.07247, 0.01043), (-0.08824, -0.07242, 0.01053), (-0.1007, -0.05381, 0.01053), (-0.1007, -0.05385, 0.01043), (-0.0882, 0.07239, 0.01021), (-0.08828, 0.07245, 0.01028), (-0.1136, 0.01118, 0.01021), (-0.1137, 0.01119, 0.01028), (-0.1093, 0.03315, 0.01029), (-0.1092, 0.03313, 0.01022), (-0.1007, 0.05383, 0.01028), (-0.1006, 0.05379, 0.01021), (0.0882, -0.07239, 0.01021), (0.08828, -0.07245, 0.01028), (0.1137, -0.01119, 0.01028), (0.1136, -0.01118, 0.01021), (0.1093, -0.03315, 0.01028), (0.1092, -0.03312, 0.01021), (-0.07239, -0.0882, 0.01021), (-0.07245, -0.08828, 0.01028), (-0.01119, -0.1137, 0.01028), (-0.01118, -0.1136, 0.01021), (-0.03313, -0.1092, 0.01022), (-0.03315, -0.1093, 0.01029), (-0.05379, -0.1006, 0.01021), (-0.05383, -0.1007, 0.01028), (0.07239, 0.0882, 0.01021), (0.07245, 0.08828, 0.01028), (0.01118, 0.1136, 0.01021), (0.01119, 0.1137, 0.01028), (0.03315, 0.1093, 0.01028), (0.03312, 0.1092, 0.01021), (0.05383, 0.1007, 0.01028), (0.05379, 0.1006, 0.01021), (-0.01118, 0.1136, 0.01021), (-0.01119, 0.1137, 0.01028), (-0.07239, 0.0882, 0.01021), (-0.07245, 0.08828, 0.01028), (-0.05384, 0.1007, 0.01029), (-0.05379, 0.1006, 0.01022), (-0.03315, 0.1093, 0.01028), (-0.03312, 0.1092, 0.01021), (0.1136, 0.01118, 0.01021), (0.1137, 0.01119, 0.01028), (0.08828, 0.07245, 0.01028), (0.0882, 0.07239, 0.01021), (0.1007, 0.05383, 0.01028), (0.1006, 0.05379, 0.01021), (0.1093, 0.03315, 0.01028), (0.1092, 0.03312, 0.01021), (0.01118, -0.1136, 0.01021), (0.01119, -0.1137, 0.01028), (0.07245, -0.08828, 0.01028), (0.07239, -0.0882, 0.01021), (0.05383, -0.1007, 0.01028), (0.05379, -0.1006, 0.01021), (0.03312, -0.1092, 0.01021), (0.03315, -0.1093, 0.01028), (-0.1093, -0.03315, 0.01028), (-0.1092, -0.03312, 0.01021), (0.1007, -0.05384, 0.01031), (0.1006, -0.05379, 0.01023), (-0.1136, -0.01119, 0.01023), (-0.1137, -0.01119, 0.01031), (-0.08821, -0.07239, 0.01023), (-0.08829, -0.07245, 0.01031), (-0.1007, -0.05384, 0.01031), (-0.1006, -0.05379, 0.01023)], [], [(17, 602, 601, 18), (586, 615, 11, 26), (592, 623, 7, 22), (579, 635, 3, 30), (20, 21, 40, 41), (270, 264, 263, 73), (63, 53, 266, 64), (28, 29, 262, 33), (4, 5, 266, 53), (19, 16, 43, 44), (5, 6, 52, 266), (16, 17, 264, 43), (29, 30, 32, 262), (9, 10, 49, 50), (17, 18, 263, 264), (32, 30, 3, 58), (7, 4, 53, 54), (14, 31, 34, 45), (263, 18, 15, 48), (52, 6, 27, 38), (23, 20, 41, 42), (27, 24, 37, 38), (21, 22, 39, 40), (49, 10, 19, 44), (11, 8, 51, 265), (8, 9, 50, 51), (2, 23, 42, 55), (39, 22, 7, 54), (15, 12, 47, 48), (24, 25, 36, 37), (57, 0, 1, 56), (12, 13, 46, 47), (25, 26, 35, 36), (3, 0, 57, 58), (35, 26, 11, 265), (65, 54, 53, 63), (79, 33, 262, 80), (271, 44, 43, 72), (82, 34, 33, 79), (69, 46, 45, 70), (72, 43, 264, 270), (80, 262, 32, 81), (32, 58, 62, 81), (66, 50, 49, 269), (60, 56, 55, 61), (75, 40, 39, 76), (70, 45, 34, 82), (272, 78, 86, 87), (59, 57, 56, 60), (62, 58, 57, 59), (68, 47, 46, 69), (44, 271, 269, 49), (42, 77, 61, 55), (78, 36, 35, 273), (71, 48, 47, 68), (35, 265, 67, 273), (272, 37, 36, 78), (274, 38, 37, 272), (268, 51, 50, 66), (73, 263, 48, 71), (64, 266, 52, 267), (77, 42, 41, 74), (67, 265, 51, 268), (74, 41, 40, 75), (267, 52, 38, 274), (39, 54, 65, 76), (62, 59, 104, 105), (271, 72, 279, 93), (97, 269, 271, 93), (63, 64, 100, 283), (71, 68, 95, 96), (78, 273, 276, 86), (68, 69, 94, 95), (276, 273, 67, 282), (69, 70, 280, 94), (59, 60, 103, 104), (82, 79, 85, 275), (269, 97, 281, 66), (60, 61, 102, 103), (277, 73, 71, 96), (79, 80, 84, 85), (77, 74, 91, 92), (80, 81, 83, 84), (270, 278, 279, 72), (120, 91, 90, 121), (70, 82, 275, 280), (83, 81, 62, 105), (65, 63, 283, 101), (278, 270, 73, 277), (267, 99, 100, 64), (99, 267, 274, 88), (268, 98, 282, 67), (110, 283, 100, 284), (74, 75, 90, 91), (61, 77, 92, 102), (75, 76, 89, 90), (268, 66, 281, 98), (89, 76, 65, 101), (115, 282, 98, 285), (88, 274, 272, 87), (284, 100, 99, 111), (123, 92, 91, 120), (285, 98, 281, 113), (292, 84, 83, 127), (114, 97, 93, 289), (287, 278, 277, 288), (125, 88, 87, 290), (124, 86, 276, 291), (112, 101, 283, 110), (119, 279, 278, 287), (128, 275, 85, 126), (126, 85, 84, 292), (289, 93, 279, 119), (96, 118, 288, 277), (83, 105, 109, 127), (88, 125, 111, 99), (107, 103, 102, 108), (121, 90, 89, 122), (117, 280, 275, 128), (106, 104, 103, 107), (116, 94, 280, 117), (109, 105, 104, 106), (122, 89, 101, 112), (286, 95, 94, 116), (92, 123, 108, 102), (118, 96, 95, 286), (290, 87, 86, 124), (276, 282, 115, 291), (113, 281, 97, 114), (298, 285, 113, 297), (113, 114, 296, 297), (121, 122, 136, 137), (308, 135, 134, 171), (161, 297, 296, 162), (124, 291, 293, 133), (290, 124, 133, 134), (146, 115, 285, 298), (290, 134, 135, 125), (126, 292, 130, 131), (118, 286, 144, 145), (284, 111, 147, 299), (112, 110, 148, 149), (289, 119, 295, 141), (293, 291, 115, 146), (116, 143, 144, 286), (109, 106, 152, 153), (116, 117, 142, 143), (106, 107, 151, 152), (128, 126, 131, 132), (160, 298, 297, 161), (107, 108, 150, 151), (287, 288, 140, 294), (150, 108, 123, 139), (289, 141, 296, 114), (127, 129, 130, 292), (147, 111, 125, 135), (117, 128, 132, 142), (119, 287, 294, 295), (129, 127, 109, 153), (284, 299, 148, 110), (123, 120, 138, 139), (140, 288, 118, 145), (112, 149, 136, 122), (138, 120, 121, 137), (163, 144, 143, 164), (168, 137, 136, 169), (301, 299, 147, 158), (302, 146, 298, 160), (173, 131, 130, 174), (170, 139, 138, 167), (295, 304, 306, 141), (167, 138, 137, 168), (141, 306, 162, 296), (136, 149, 159, 169), (300, 148, 299, 301), (172, 293, 146, 302), (166, 294, 140, 305), (176, 132, 131, 173), (159, 149, 148, 300), (304, 295, 294, 166), (154, 152, 151, 155), (156, 150, 139, 170), (174, 130, 129, 175), (140, 145, 165, 305), (129, 153, 157, 175), (155, 151, 150, 156), (301, 158, 196, 197), (303, 142, 132, 176), (135, 308, 158, 147), (164, 143, 142, 303), (157, 153, 152, 154), (170, 167, 184, 185), (307, 133, 293, 172), (165, 145, 144, 163), (171, 134, 133, 307), (302, 160, 313, 195), (155, 156, 200, 201), (223, 190, 189, 224), (204, 202, 201, 214), (173, 174, 178, 309), (160, 161, 194, 313), (163, 164, 190, 191), (167, 168, 183, 184), (154, 155, 201, 202), (171, 180, 181, 308), (168, 169, 182, 183), (161, 162, 193, 194), (182, 169, 159, 199), (311, 307, 172, 310), (193, 162, 306, 312), (174, 175, 177, 178), (171, 307, 311, 180), (164, 303, 189, 190), (165, 163, 191, 192), (157, 154, 202, 203), (310, 172, 302, 195), (158, 308, 181, 196), (304, 166, 187, 188), (176, 173, 309, 179), (189, 303, 176, 179), (305, 165, 192, 186), (200, 156, 170, 185), (306, 304, 188, 312), (187, 166, 305, 186), (198, 300, 301, 197), (159, 300, 198, 199), (221, 313, 194, 314), (177, 175, 157, 203), (216, 203, 202, 204), (233, 311, 310, 319), (220, 199, 198, 217), (234, 181, 180, 232), (316, 191, 190, 223), (225, 192, 191, 316), (310, 195, 222, 319), (232, 180, 311, 233), (314, 194, 193, 315), (182, 199, 220, 230), (217, 198, 197, 218), (229, 183, 182, 230), (186, 192, 225, 227), (219, 196, 181, 234), (218, 197, 196, 219), (222, 195, 313, 221), (228, 184, 183, 229), (231, 185, 184, 228), (193, 312, 318, 315), (237, 205, 206, 236), (214, 201, 200, 215), (226, 187, 186, 227), (236, 178, 177, 237), (238, 179, 309, 235), (215, 200, 185, 231), (317, 188, 187, 226), (318, 312, 188, 317), (177, 203, 216, 237), (235, 309, 178, 236), (254, 219, 234, 212), (224, 189, 179, 238), (244, 245, 318, 317), (224, 246, 247, 223), (218, 255, 256, 217), (254, 255, 218, 219), (242, 227, 225, 249), (236, 206, 207, 235), (226, 243, 244, 317), (238, 208, 246, 224), (315, 318, 245, 250), (258, 215, 231, 241), (319, 209, 210, 233), (223, 247, 248, 316), (214, 259, 260, 204), (230, 220, 257, 213), (230, 213, 239, 229), (228, 240, 241, 231), (256, 257, 220, 217), (221, 252, 253, 222), (240, 228, 229, 239), (205, 237, 216, 261), (215, 258, 259, 214), (314, 251, 252, 221), (209, 319, 222, 253), (210, 211, 232, 233), (248, 249, 225, 316), (242, 243, 226, 227), (250, 251, 314, 315), (204, 260, 261, 216), (232, 211, 212, 234), (1, 2, 55, 56), (208, 207, 206, 205, 261, 260, 259, 258, 241, 240, 239, 213, 257, 256, 255, 254, 212, 211, 210, 209, 253, 252, 251, 250, 245, 244, 243, 242, 249, 248, 247, 246), (46, 13, 14, 45), (524, 645, 647, 321), (0, 630, 638, 1), (578, 643, 699, 634), (578, 581, 644, 643), (612, 610, 13, 12), (636, 639, 702, 701), (632, 588, 25, 24), (590, 636, 701, 655), (1, 638, 637, 2), (608, 611, 674, 673), (587, 589, 652, 650), (13, 610, 609, 14), (585, 632, 24, 27), (23, 591, 597, 20), (594, 596, 661, 659), (598, 617, 680, 663), (10, 616, 599, 19), (631, 694, 702, 639), (600, 603, 666, 665), (583, 576, 641, 646), (579, 30, 29, 580), (582, 580, 29, 28), (2, 637, 591, 23), (601, 607, 15, 18), (581, 583, 646, 644), (586, 26, 25, 588), (592, 22, 21, 595), (19, 599, 604, 16), (16, 604, 602, 17), (613, 606, 671, 676), (9, 618, 616, 10), (8, 620, 618, 9), (11, 615, 620, 8), (7, 623, 629, 4), (5, 626, 624, 6), (6, 624, 585, 27), (627, 628, 693, 690), (3, 635, 630, 0), (14, 609, 577, 31), (525, 664, 667, 526), (368, 345, 346, 369), (330, 654, 700, 343), (346, 698, 642, 320), (342, 686, 657, 327), (324, 325, 351, 350), (359, 335, 336, 360), (524, 320, 642, 645), (340, 689, 691, 528), (331, 526, 667, 669), (339, 685, 678, 527), (335, 677, 670, 336), (336, 670, 664, 525), (322, 640, 672, 333), (528, 691, 692, 341), (345, 695, 698, 346), (332, 662, 681, 337), (321, 647, 640, 322), (327, 657, 658, 328), (324, 653, 697, 325), (328, 658, 660, 329), (338, 683, 685, 339), (337, 681, 683, 338), (323, 651, 653, 324), (325, 697, 648, 326), (334, 675, 677, 335), (527, 678, 651, 323), (341, 692, 686, 342), (331, 669, 662, 332), (343, 700, 703, 344), (326, 648, 689, 340), (363, 340, 528, 364), (347, 320, 524, 348), (532, 526, 331, 533), (348, 524, 321, 349), (531, 360, 336, 525), (532, 531, 525, 526), (347, 369, 346, 320), (529, 322, 333, 534), (358, 334, 335, 359), (537, 364, 528, 341), (353, 365, 342, 327), (393, 368, 369, 394), (530, 323, 324, 350), (366, 343, 344, 367), (367, 344, 345, 368), (533, 331, 332, 357), (352, 351, 325, 326), (349, 321, 322, 529), (530, 536, 527, 323), (358, 534, 333, 334), (389, 537, 365, 390), (363, 352, 326, 340), (535, 361, 337, 338), (355, 329, 330, 356), (362, 339, 527, 536), (354, 328, 329, 355), (362, 535, 338, 339), (353, 327, 328, 354), (537, 341, 342, 365), (356, 330, 343, 366), (377, 353, 354, 378), (388, 363, 364, 544), (543, 542, 535, 362), (387, 543, 362, 536), (379, 378, 354, 355), (541, 361, 535, 542), (385, 359, 360, 386), (377, 390, 365, 353), (374, 350, 351, 375), (538, 387, 536, 530), (389, 544, 364, 537), (381, 531, 532, 539), (370, 394, 369, 347), (370, 347, 348, 371), (539, 532, 533, 540), (540, 533, 357, 382), (373, 529, 534, 383), (371, 348, 349, 372), (383, 534, 358, 384), (391, 380, 356, 366), (361, 357, 332, 337), (391, 366, 367, 392), (379, 355, 356, 380), (392, 367, 368, 393), (375, 351, 352, 376), (381, 386, 360, 531), (372, 349, 529, 373), (384, 358, 359, 385), (374, 538, 530, 350), (388, 376, 352, 363), (382, 357, 361, 541), (553, 412, 375, 376), (402, 403, 541, 542), (401, 402, 542, 543), (404, 405, 384, 385), (409, 410, 377, 378), (546, 399, 388, 544), (547, 401, 543, 387), (414, 415, 371, 372), (411, 408, 379, 380), (551, 549, 540, 382), (408, 409, 378, 379), (551, 382, 541, 403), (400, 390, 377, 410), (545, 546, 544, 389), (413, 547, 387, 538), (407, 550, 381, 539), (417, 414, 372, 373), (400, 545, 389, 390), (549, 407, 539, 540), (395, 396, 392, 393), (397, 411, 380, 391), (415, 416, 370, 371), (550, 406, 386, 381), (398, 394, 370, 416), (396, 397, 391, 392), (437, 399, 546, 438), (548, 417, 373, 383), (399, 553, 376, 388), (405, 548, 383, 384), (398, 395, 393, 394), (425, 408, 411, 426), (552, 413, 538, 374), (406, 404, 385, 386), (412, 552, 374, 375), (436, 558, 401, 547), (441, 397, 396, 442), (464, 465, 430, 431), (445, 455, 442, 443), (554, 419, 415, 414), (558, 435, 402, 401), (431, 405, 404, 432), (424, 409, 408, 425), (442, 396, 395, 443), (421, 412, 553, 422), (423, 410, 409, 424), (434, 403, 402, 435), (423, 440, 400, 410), (556, 555, 413, 552), (434, 557, 551, 403), (418, 416, 415, 419), (421, 556, 552, 412), (430, 548, 405, 431), (432, 404, 406, 433), (443, 395, 398, 444), (555, 436, 547, 413), (422, 553, 399, 437), (428, 407, 549, 429), (420, 554, 414, 417), (430, 420, 417, 548), (427, 433, 406, 550), (441, 426, 411, 397), (429, 549, 551, 557), (428, 427, 550, 407), (439, 438, 546, 545), (439, 545, 400, 440), (462, 559, 435, 558), (418, 444, 398, 416), (457, 445, 443, 444), (474, 564, 555, 556), (461, 458, 439, 440), (475, 473, 421, 422), (561, 464, 431, 432), (466, 561, 432, 433), (463, 436, 555, 564), (473, 474, 556, 421), (559, 560, 434, 435), (461, 440, 423, 471), (458, 459, 438, 439), (470, 471, 423, 424), (466, 433, 427, 468), (460, 475, 422, 437), (459, 460, 437, 438), (463, 462, 558, 436), (469, 470, 424, 425), (472, 469, 425, 426), (560, 563, 557, 434), (574, 458, 461, 575), (455, 456, 441, 442), (467, 468, 427, 428), (477, 478, 418, 419), (479, 476, 554, 420), (456, 472, 426, 441), (562, 467, 428, 429), (563, 562, 429, 557), (457, 444, 418, 478), (476, 477, 419, 554), (481, 477, 476, 482), (465, 479, 420, 430), (567, 467, 562, 568), (491, 483, 479, 465), (496, 573, 460, 459), (454, 519, 575, 487), (568, 562, 563, 569), (480, 478, 477, 481), (485, 565, 474, 473), (489, 469, 472, 490), (566, 468, 467, 567), (480, 500, 457, 478), (573, 486, 475, 460), (574, 496, 459, 458), (566, 493, 466, 468), (498, 497, 456, 455), (572, 495, 462, 463), (485, 473, 475, 486), (488, 470, 469, 489), (507, 569, 571, 512), (571, 560, 559, 494), (487, 471, 470, 488), (494, 559, 462, 495), (490, 472, 456, 497), (487, 575, 461, 471), (571, 569, 563, 560), (451, 565, 485, 452), (491, 465, 464, 492), (493, 570, 561, 466), (484, 564, 474, 565), (492, 464, 561, 570), (499, 445, 457, 500), (484, 572, 463, 564), (498, 455, 445, 499), (483, 482, 476, 479), (504, 511, 493, 566), (514, 495, 572, 515), (452, 485, 486, 453), (450, 515, 572, 484), (505, 567, 568, 506), (502, 501, 488, 489), (512, 571, 494, 513), (454, 487, 488, 501), (516, 573, 496, 517), (520, 503, 490, 497), (510, 570, 493, 511), (333, 672, 675, 334), (504, 566, 567, 505), (449, 508, 509, 510, 511, 504, 505, 506, 507, 512, 513, 514, 515, 450, 451, 452, 453, 516, 517, 518, 519, 454, 501, 502, 503, 520, 521, 522, 523, 446, 447, 448), (509, 492, 570, 510), (517, 496, 574, 518), (447, 481, 482, 448), (448, 482, 483, 449), (446, 523, 500, 480), (494, 495, 514, 513), (446, 480, 481, 447), (518, 574, 575, 519), (502, 489, 490, 503), (506, 568, 569, 507), (520, 497, 498, 521), (449, 483, 491, 508), (521, 498, 499, 522), (508, 491, 492, 509), (516, 453, 486, 573), (450, 484, 565, 451), (329, 660, 654, 330), (581, 578, 579, 580), (584, 625, 688, 649), (584, 649, 696, 633), (587, 650, 679, 614), (596, 590, 655, 661), (593, 594, 659, 656), (593, 656, 687, 622), (605, 598, 663, 668), (603, 605, 668, 666), (612, 12, 15, 607), (600, 665, 671, 606), (613, 676, 674, 611), (621, 614, 679, 684), (619, 621, 684, 682), (628, 622, 687, 693), (617, 619, 682, 680), (4, 629, 626, 5), (625, 627, 690, 688), (633, 696, 652, 589), (582, 28, 31, 577), (20, 597, 595, 21), (631, 634, 699, 694), (583, 581, 580, 582), (625, 584, 585, 624), (587, 614, 615, 586), (584, 633, 632, 585), (591, 637, 636, 590), (593, 622, 623, 592), (596, 594, 595, 597), (590, 596, 597, 591), (617, 598, 599, 616), (603, 600, 601, 602), (605, 603, 602, 604), (598, 605, 604, 599), (611, 608, 609, 610), (613, 611, 610, 612), (619, 617, 616, 618), (621, 619, 618, 620), (614, 621, 620, 615), (627, 625, 624, 626), (622, 628, 629, 623), (631, 639, 638, 630), (633, 589, 588, 632), (639, 636, 637, 638), (577, 609, 608, 576), (578, 634, 635, 579), (576, 583, 582, 577), (589, 587, 586, 588), (594, 593, 592, 595), (600, 606, 607, 601), (606, 613, 612, 607), (628, 627, 626, 629), (634, 631, 630, 635), (645, 642, 643, 644), (647, 645, 644, 646), (689, 648, 649, 688), (651, 678, 679, 650), (648, 697, 696, 649), (655, 701, 700, 654), (657, 686, 687, 656), (660, 658, 659, 661), (654, 660, 661, 655), (681, 662, 663, 680), (667, 664, 665, 666), (669, 667, 666, 668), (662, 669, 668, 663), (675, 672, 673, 674), (677, 675, 674, 676), (683, 681, 680, 682), (685, 683, 682, 684), (678, 685, 684, 679), (691, 689, 688, 690), (686, 692, 693, 687), (695, 703, 702, 694), (697, 653, 652, 696), (703, 700, 701, 702), (641, 673, 672, 640), (642, 698, 699, 643), (640, 647, 646, 641), (653, 651, 650, 652), (658, 657, 656, 659), (664, 670, 671, 665), (670, 677, 676, 671), (692, 691, 690, 693), (698, 695, 694, 699), (576, 608, 673, 641), (31, 28, 33, 34), (522, 499, 500, 523), (344, 703, 695, 345), (235, 207, 208, 238)])
me_plane_011.polygons.foreach_set('use_smooth', [True] * 674)
_k = {(205, 206): 1.0, (206, 207): 1.0, (207, 208): 1.0, (209, 210): 1.0, (210, 211): 1.0, (211, 212): 1.0, (213, 239): 1.0, (239, 240): 1.0, (240, 241): 1.0, (242, 243): 1.0, (243, 244): 1.0, (244, 245): 1.0, (242, 249): 1.0, (208, 246): 1.0, (246, 247): 1.0, (247, 248): 1.0, (248, 249): 1.0, (209, 253): 1.0, (245, 250): 1.0, (250, 251): 1.0, (251, 252): 1.0, (252, 253): 1.0, (213, 257): 1.0, (212, 254): 1.0, (254, 255): 1.0, (255, 256): 1.0, (256, 257): 1.0, (205, 261): 1.0, (241, 258): 1.0, (258, 259): 1.0, (259, 260): 1.0, (260, 261): 1.0, (446, 447): 1.0, (447, 448): 1.0, (448, 449): 1.0, (450, 451): 1.0, (451, 452): 1.0, (452, 453): 1.0, (454, 501): 1.0, (501, 502): 1.0, (502, 503): 1.0, (504, 505): 1.0, (505, 506): 1.0, (506, 507): 1.0, (504, 511): 1.0, (449, 508): 1.0, (508, 509): 1.0, (509, 510): 1.0, (510, 511): 1.0, (450, 515): 1.0, (507, 512): 1.0, (512, 513): 1.0, (513, 514): 1.0, (514, 515): 1.0, (454, 519): 1.0, (453, 516): 1.0, (516, 517): 1.0, (517, 518): 1.0, (518, 519): 1.0, (446, 523): 1.0, (503, 520): 1.0, (520, 521): 1.0, (521, 522): 1.0, (522, 523): 1.0}
me_plane_011.attributes.new('crease_edge', 'FLOAT', 'EDGE').data.foreach_set('value', [_k.get((min(e.vertices), max(e.vertices)), 0.0) for e in me_plane_011.edges])
_uv = me_plane_011.uv_layers.new(name='UVMap')
_uv.uv.foreach_set('vector', [0.8633, 0.8276, 0.8778, 0.8406, 0.804, 0.9078, 0.7924, 0.8922, 0.9078, 0.196, 0.9593, 0.2814, 0.9417, 0.2897, 0.8922, 0.2076, 0.196, 0.09221, 0.2814, 0.04074, 0.2897, 0.05827, 0.2076, 0.1078, 0.09225, 0.804, 0.04074, 0.7187, 0.0583, 0.7103, 0.1078, 0.7924, 0.07978, 0.2495, 0.1367, 0.1724, 0.1483, 0.1828, 0.09315, 0.2575, 0.8453, 0.8114, 0.8518, 0.8172, 0.7831, 0.8797, 0.7779, 0.8728, 0.3859, 0.04924, 0.3838, 0.04082, 0.4756, 0.02697, 0.476, 0.03564, 0.2496, 0.9203, 0.1724, 0.8633, 0.1828, 0.8518, 0.2575, 0.9069, 0.38, 0.02574, 0.4748, 0.01142, 0.4756, 0.02697, 0.3838, 0.04082, 0.961, 0.6637, 0.9203, 0.7505, 0.9069, 0.7425, 0.9464, 0.6584, 0.4748, 0.01142, 0.5706, 0.01589, 0.5683, 0.03128, 0.4756, 0.02697, 0.9203, 0.7505, 0.8633, 0.8276, 0.8518, 0.8172, 0.9069, 0.7425, 0.1724, 0.8633, 0.1078, 0.7924, 0.1203, 0.7831, 0.1828, 0.8518, 0.9886, 0.4748, 0.9841, 0.5706, 0.9687, 0.5683, 0.973, 0.4756, 0.8633, 0.8276, 0.7924, 0.8922, 0.7831, 0.8797, 0.8518, 0.8172, 0.1203, 0.7831, 0.1078, 0.7924, 0.0583, 0.7103, 0.07235, 0.7036, 0.2897, 0.05827, 0.38, 0.02574, 0.3838, 0.04082, 0.2964, 0.07232, 0.4295, 0.9841, 0.3364, 0.961, 0.3416, 0.9464, 0.4317, 0.9687, 0.7831, 0.8797, 0.7924, 0.8922, 0.7103, 0.9417, 0.7036, 0.9277, 0.5683, 0.03128, 0.5706, 0.01589, 0.6637, 0.03896, 0.6585, 0.05362, 0.039, 0.3363, 0.07978, 0.2495, 0.09315, 0.2575, 0.05366, 0.3416, 0.6637, 0.03896, 0.7505, 0.07973, 0.7425, 0.09309, 0.6585, 0.05362, 0.1367, 0.1724, 0.2076, 0.1078, 0.2169, 0.1203, 0.1483, 0.1828, 0.9687, 0.5683, 0.9841, 0.5706, 0.961, 0.6637, 0.9464, 0.6584, 0.9417, 0.2897, 0.9743, 0.3799, 0.9592, 0.3837, 0.9277, 0.2964, 0.9743, 0.3799, 0.9886, 0.4748, 0.973, 0.4756, 0.9592, 0.3837, 0.01592, 0.4294, 0.039, 0.3363, 0.05366, 0.3416, 0.03131, 0.4317, 0.2169, 0.1203, 0.2076, 0.1078, 0.2897, 0.05827, 0.2964, 0.07232, 0.7103, 0.9417, 0.6201, 0.9743, 0.6163, 0.9592, 0.7036, 0.9277, 0.7505, 0.07973, 0.8276, 0.1367, 0.8172, 0.1482, 0.7425, 0.09309, 0.04086, 0.6163, 0.02578, 0.6201, 0.01146, 0.5252, 0.02699, 0.5244, 0.6201, 0.9743, 0.5253, 0.9886, 0.5245, 0.9731, 0.6163, 0.9592, 0.8276, 0.1367, 0.8922, 0.2076, 0.8797, 0.2169, 0.8172, 0.1482, 0.0583, 0.7103, 0.02578, 0.6201, 0.04086, 0.6163, 0.07235, 0.7036, 0.8797, 0.2169, 0.8922, 0.2076, 0.9417, 0.2897, 0.9277, 0.2964, 0.3002, 0.08016, 0.2964, 0.07232, 0.3838, 0.04082, 0.3859, 0.04924, 0.262, 0.8994, 0.2575, 0.9069, 0.1828, 0.8518, 0.1886, 0.8453, 0.9382, 0.6555, 0.9464, 0.6584, 0.9069, 0.7425, 0.8994, 0.738, 0.3445, 0.9382, 0.3416, 0.9464, 0.2575, 0.9069, 0.262, 0.8994, 0.524, 0.9644, 0.5245, 0.9731, 0.4317, 0.9687, 0.433, 0.9601, 0.8994, 0.738, 0.9069, 0.7425, 0.8518, 0.8172, 0.8453, 0.8114, 0.1886, 0.8453, 0.1828, 0.8518, 0.1203, 0.7831, 0.1273, 0.7779, 0.1203, 0.7831, 0.07235, 0.7036, 0.0802, 0.6999, 0.1273, 0.7779, 0.9644, 0.476, 0.973, 0.4756, 0.9687, 0.5683, 0.9601, 0.5671, 0.03568, 0.524, 0.02699, 0.5244, 0.03131, 0.4317, 0.03992, 0.4329, 0.1547, 0.1886, 0.1483, 0.1828, 0.2169, 0.1203, 0.2221, 0.1272, 0.433, 0.9601, 0.4317, 0.9687, 0.3416, 0.9464, 0.3445, 0.9382, 0.738, 0.1006, 0.8114, 0.1547, 0.8045, 0.1623, 0.7328, 0.1094, 0.04928, 0.6141, 0.04086, 0.6163, 0.02699, 0.5244, 0.03568, 0.524, 0.0802, 0.6999, 0.07235, 0.7036, 0.04086, 0.6163, 0.04928, 0.6141, 0.6141, 0.9508, 0.6163, 0.9592, 0.5245, 0.9731, 0.524, 0.9644, 0.9464, 0.6584, 0.9382, 0.6555, 0.9601, 0.5671, 0.9687, 0.5683, 0.05366, 0.3416, 0.06185, 0.3445, 0.03992, 0.4329, 0.03131, 0.4317, 0.8114, 0.1547, 0.8172, 0.1482, 0.8797, 0.2169, 0.8728, 0.2221, 0.6999, 0.9198, 0.7036, 0.9277, 0.6163, 0.9592, 0.6141, 0.9508, 0.8797, 0.2169, 0.9277, 0.2964, 0.9198, 0.3001, 0.8728, 0.2221, 0.738, 0.1006, 0.7425, 0.09309, 0.8172, 0.1482, 0.8114, 0.1547, 0.6555, 0.06184, 0.6585, 0.05362, 0.7425, 0.09309, 0.738, 0.1006, 0.9507, 0.3859, 0.9592, 0.3837, 0.973, 0.4756, 0.9644, 0.476, 0.7779, 0.8728, 0.7831, 0.8797, 0.7036, 0.9277, 0.6999, 0.9198, 0.476, 0.03564, 0.4756, 0.02697, 0.5683, 0.03128, 0.5671, 0.03992, 0.06185, 0.3445, 0.05366, 0.3416, 0.09315, 0.2575, 0.1006, 0.262, 0.9198, 0.3001, 0.9277, 0.2964, 0.9592, 0.3837, 0.9507, 0.3859, 0.1006, 0.262, 0.09315, 0.2575, 0.1483, 0.1828, 0.1547, 0.1886, 0.5671, 0.03992, 0.5683, 0.03128, 0.6585, 0.05362, 0.6555, 0.06184, 0.2169, 0.1203, 0.2964, 0.07232, 0.3002, 0.08016, 0.2221, 0.1272, 0.0802, 0.6999, 0.04928, 0.6141, 0.05929, 0.6116, 0.08953, 0.6954, 0.9382, 0.6555, 0.8994, 0.738, 0.8905, 0.7327, 0.9285, 0.6521, 0.9499, 0.5656, 0.9601, 0.5671, 0.9382, 0.6555, 0.9285, 0.6521, 0.3859, 0.04924, 0.476, 0.03564, 0.4766, 0.04594, 0.3885, 0.05931, 0.6999, 0.9198, 0.6141, 0.9508, 0.6116, 0.9408, 0.6954, 0.9105, 0.8114, 0.1547, 0.8728, 0.2221, 0.8645, 0.2283, 0.8045, 0.1623, 0.6141, 0.9508, 0.524, 0.9644, 0.5235, 0.9541, 0.6116, 0.9408, 0.8645, 0.2283, 0.8728, 0.2221, 0.9198, 0.3001, 0.9105, 0.3046, 0.524, 0.9644, 0.433, 0.9601, 0.4345, 0.9498, 0.5235, 0.9541, 0.04928, 0.6141, 0.03568, 0.524, 0.04599, 0.5235, 0.05929, 0.6116, 0.3445, 0.9382, 0.262, 0.8994, 0.2673, 0.8906, 0.348, 0.9284, 0.9601, 0.5671, 0.9499, 0.5656, 0.954, 0.4765, 0.9644, 0.476, 0.03568, 0.524, 0.03992, 0.4329, 0.05014, 0.4344, 0.04599, 0.5235, 0.7717, 0.8644, 0.7779, 0.8728, 0.6999, 0.9198, 0.6954, 0.9105, 0.262, 0.8994, 0.1886, 0.8453, 0.1956, 0.8376, 0.2673, 0.8906, 0.06185, 0.3445, 0.1006, 0.262, 0.1095, 0.2672, 0.07157, 0.3479, 0.1886, 0.8453, 0.1273, 0.7779, 0.1355, 0.7718, 0.1956, 0.8376, 0.8453, 0.8114, 0.8376, 0.8044, 0.8905, 0.7327, 0.8994, 0.738, 0.119, 0.2729, 0.1095, 0.2672, 0.1624, 0.1955, 0.1706, 0.2029, 0.433, 0.9601, 0.3445, 0.9382, 0.348, 0.9284, 0.4345, 0.9498, 0.1355, 0.7718, 0.1273, 0.7779, 0.0802, 0.6999, 0.08953, 0.6954, 0.3002, 0.08016, 0.3859, 0.04924, 0.3885, 0.05931, 0.3046, 0.08948, 0.8376, 0.8044, 0.8453, 0.8114, 0.7779, 0.8728, 0.7717, 0.8644, 0.5671, 0.03992, 0.5656, 0.05009, 0.4766, 0.04594, 0.476, 0.03564, 0.5656, 0.05009, 0.5671, 0.03992, 0.6555, 0.06184, 0.6521, 0.07153, 0.9507, 0.3859, 0.9408, 0.3884, 0.9105, 0.3046, 0.9198, 0.3001, 0.3912, 0.06996, 0.3885, 0.05931, 0.4766, 0.04594, 0.4771, 0.05711, 0.1006, 0.262, 0.1547, 0.1886, 0.1624, 0.1955, 0.1095, 0.2672, 0.03992, 0.4329, 0.06185, 0.3445, 0.07157, 0.3479, 0.05014, 0.4344, 0.1547, 0.1886, 0.2221, 0.1272, 0.2283, 0.1355, 0.1624, 0.1955, 0.9507, 0.3859, 0.9644, 0.476, 0.954, 0.4765, 0.9408, 0.3884, 0.2283, 0.1355, 0.2221, 0.1272, 0.3002, 0.08016, 0.3046, 0.08948, 0.9005, 0.3093, 0.9105, 0.3046, 0.9408, 0.3884, 0.9299, 0.3912, 0.6521, 0.07153, 0.6555, 0.06184, 0.738, 0.1006, 0.7328, 0.1094, 0.4771, 0.05711, 0.4766, 0.04594, 0.5656, 0.05009, 0.564, 0.06104, 0.08199, 0.3516, 0.07157, 0.3479, 0.1095, 0.2672, 0.119, 0.2729, 0.9299, 0.3912, 0.9408, 0.3884, 0.954, 0.4765, 0.943, 0.4771, 0.2031, 0.8293, 0.1956, 0.8376, 0.1355, 0.7718, 0.1444, 0.7652, 0.939, 0.564, 0.9499, 0.5656, 0.9285, 0.6521, 0.9179, 0.6483, 0.8294, 0.797, 0.8376, 0.8044, 0.7717, 0.8644, 0.7651, 0.8555, 0.6484, 0.08195, 0.6521, 0.07153, 0.7328, 0.1094, 0.727, 0.1191, 0.7971, 0.1706, 0.8045, 0.1623, 0.8645, 0.2283, 0.8555, 0.2349, 0.3094, 0.09947, 0.3046, 0.08948, 0.3885, 0.05931, 0.3912, 0.06996, 0.8811, 0.7271, 0.8905, 0.7327, 0.8376, 0.8044, 0.8294, 0.797, 0.3516, 0.918, 0.348, 0.9284, 0.2673, 0.8906, 0.2729, 0.8811, 0.2729, 0.8811, 0.2673, 0.8906, 0.1956, 0.8376, 0.2031, 0.8293, 0.9179, 0.6483, 0.9285, 0.6521, 0.8905, 0.7327, 0.8811, 0.7271, 0.6954, 0.9105, 0.6907, 0.9005, 0.7651, 0.8555, 0.7717, 0.8644, 0.1355, 0.7718, 0.08953, 0.6954, 0.09953, 0.6907, 0.1444, 0.7652, 0.6521, 0.07153, 0.6484, 0.08195, 0.564, 0.06104, 0.5656, 0.05009, 0.05705, 0.5229, 0.04599, 0.5235, 0.05014, 0.4344, 0.0611, 0.436, 0.1706, 0.2029, 0.1624, 0.1955, 0.2283, 0.1355, 0.2349, 0.1444, 0.436, 0.939, 0.4345, 0.9498, 0.348, 0.9284, 0.3516, 0.918, 0.07001, 0.6089, 0.05929, 0.6116, 0.04599, 0.5235, 0.05705, 0.5229, 0.5229, 0.943, 0.5235, 0.9541, 0.4345, 0.9498, 0.436, 0.939, 0.09953, 0.6907, 0.08953, 0.6954, 0.05929, 0.6116, 0.07001, 0.6089, 0.2349, 0.1444, 0.2283, 0.1355, 0.3046, 0.08948, 0.3094, 0.09947, 0.6089, 0.9299, 0.6116, 0.9408, 0.5235, 0.9541, 0.5229, 0.943, 0.07157, 0.3479, 0.08199, 0.3516, 0.0611, 0.436, 0.05014, 0.4344, 0.6907, 0.9005, 0.6954, 0.9105, 0.6116, 0.9408, 0.6089, 0.9299, 0.727, 0.1191, 0.7328, 0.1094, 0.8045, 0.1623, 0.7971, 0.1706, 0.8645, 0.2283, 0.9105, 0.3046, 0.9005, 0.3093, 0.8555, 0.2349, 0.943, 0.4771, 0.954, 0.4765, 0.9499, 0.5656, 0.939, 0.564, 0.9209, 0.3934, 0.9299, 0.3912, 0.943, 0.4771, 0.9336, 0.4776, 0.943, 0.4771, 0.939, 0.564, 0.9296, 0.5626, 0.9336, 0.4776, 0.1706, 0.2029, 0.2349, 0.1444, 0.2404, 0.1518, 0.1775, 0.2091, 0.6418, 0.1006, 0.6453, 0.09069, 0.7224, 0.1269, 0.7171, 0.1358, 0.9234, 0.4781, 0.9336, 0.4776, 0.9296, 0.5626, 0.9196, 0.5612, 0.7971, 0.1706, 0.8555, 0.2349, 0.8481, 0.2405, 0.7909, 0.1774, 0.727, 0.1191, 0.7971, 0.1706, 0.7909, 0.1774, 0.7224, 0.1269, 0.8922, 0.3133, 0.9005, 0.3093, 0.9299, 0.3912, 0.9209, 0.3934, 0.727, 0.1191, 0.7224, 0.1269, 0.6453, 0.09069, 0.6484, 0.08195, 0.2729, 0.8811, 0.2031, 0.8293, 0.2092, 0.8225, 0.2777, 0.8731, 0.6907, 0.9005, 0.6089, 0.9299, 0.6066, 0.921, 0.6867, 0.8922, 0.4771, 0.05711, 0.564, 0.06104, 0.5627, 0.07021, 0.4776, 0.06642, 0.3094, 0.09947, 0.3912, 0.06996, 0.3934, 0.07896, 0.3133, 0.1078, 0.9179, 0.6483, 0.8811, 0.7271, 0.873, 0.7223, 0.9093, 0.6453, 0.8481, 0.2405, 0.8555, 0.2349, 0.9005, 0.3093, 0.8922, 0.3133, 0.5229, 0.943, 0.5224, 0.9337, 0.6066, 0.921, 0.6089, 0.9299, 0.09953, 0.6907, 0.07001, 0.6089, 0.079, 0.6066, 0.1079, 0.6867, 0.5229, 0.943, 0.436, 0.939, 0.4374, 0.9298, 0.5224, 0.9337, 0.07001, 0.6089, 0.05705, 0.5229, 0.06631, 0.5224, 0.079, 0.6066, 0.3516, 0.918, 0.2729, 0.8811, 0.2777, 0.8731, 0.3547, 0.9093, 0.911, 0.3959, 0.9209, 0.3934, 0.9336, 0.4776, 0.9234, 0.4781, 0.05705, 0.5229, 0.0611, 0.436, 0.07028, 0.4374, 0.06631, 0.5224, 0.8294, 0.797, 0.7651, 0.8555, 0.7596, 0.8482, 0.8224, 0.7908, 0.07028, 0.4374, 0.0611, 0.436, 0.08199, 0.3516, 0.09073, 0.3547, 0.9179, 0.6483, 0.9093, 0.6453, 0.9296, 0.5626, 0.939, 0.564, 0.1444, 0.7652, 0.1518, 0.7596, 0.2092, 0.8225, 0.2031, 0.8293, 0.5627, 0.07021, 0.564, 0.06104, 0.6484, 0.08195, 0.6453, 0.09069, 0.436, 0.939, 0.3516, 0.918, 0.3547, 0.9093, 0.4374, 0.9298, 0.8811, 0.7271, 0.8294, 0.797, 0.8224, 0.7908, 0.873, 0.7223, 0.1518, 0.7596, 0.1444, 0.7652, 0.09953, 0.6907, 0.1079, 0.6867, 0.4771, 0.05711, 0.4776, 0.06642, 0.3934, 0.07896, 0.3912, 0.06996, 0.08199, 0.3516, 0.119, 0.2729, 0.1269, 0.2777, 0.09073, 0.3547, 0.7596, 0.8482, 0.7651, 0.8555, 0.6907, 0.9005, 0.6867, 0.8922, 0.3094, 0.09947, 0.3133, 0.1078, 0.2404, 0.1518, 0.2349, 0.1444, 0.1269, 0.2777, 0.119, 0.2729, 0.1706, 0.2029, 0.1775, 0.2091, 0.6041, 0.911, 0.6066, 0.921, 0.5224, 0.9337, 0.5219, 0.9234, 0.1852, 0.2161, 0.1775, 0.2091, 0.2404, 0.1518, 0.2466, 0.1601, 0.4782, 0.07676, 0.4776, 0.06642, 0.5627, 0.07021, 0.5612, 0.08045, 0.8827, 0.3178, 0.8922, 0.3133, 0.9209, 0.3934, 0.911, 0.3959, 0.283, 0.8642, 0.2777, 0.8731, 0.2092, 0.8225, 0.2161, 0.8149, 0.1005, 0.3582, 0.09073, 0.3547, 0.1269, 0.2777, 0.1358, 0.2829, 0.873, 0.7223, 0.8641, 0.717, 0.8994, 0.6418, 0.9093, 0.6453, 0.1358, 0.2829, 0.1269, 0.2777, 0.1775, 0.2091, 0.1852, 0.2161, 0.9093, 0.6453, 0.8994, 0.6418, 0.9196, 0.5612, 0.9296, 0.5626, 0.2404, 0.1518, 0.3133, 0.1078, 0.3178, 0.1172, 0.2466, 0.1601, 0.396, 0.08915, 0.3934, 0.07896, 0.4776, 0.06642, 0.4782, 0.07676, 0.8399, 0.2466, 0.8481, 0.2405, 0.8922, 0.3133, 0.8827, 0.3178, 0.8149, 0.7839, 0.8224, 0.7908, 0.7596, 0.8482, 0.7533, 0.8398, 0.3582, 0.8996, 0.3547, 0.9093, 0.2777, 0.8731, 0.283, 0.8642, 0.3178, 0.1172, 0.3133, 0.1078, 0.3934, 0.07896, 0.396, 0.08915, 0.8641, 0.717, 0.873, 0.7223, 0.8224, 0.7908, 0.8149, 0.7839, 0.08902, 0.6041, 0.079, 0.6066, 0.06631, 0.5224, 0.07664, 0.5219, 0.08051, 0.4389, 0.07028, 0.4374, 0.09073, 0.3547, 0.1005, 0.3582, 0.2161, 0.8149, 0.2092, 0.8225, 0.1518, 0.7596, 0.1601, 0.7534, 0.7596, 0.8482, 0.6867, 0.8922, 0.6823, 0.8828, 0.7533, 0.8398, 0.1518, 0.7596, 0.1079, 0.6867, 0.1172, 0.6822, 0.1601, 0.7534, 0.07664, 0.5219, 0.06631, 0.5224, 0.07028, 0.4374, 0.08051, 0.4389, 0.4782, 0.07676, 0.5612, 0.08045, 0.5598, 0.0901, 0.4787, 0.08632, 0.4389, 0.9194, 0.4374, 0.9298, 0.3547, 0.9093, 0.3582, 0.8996, 0.6453, 0.09069, 0.6418, 0.1006, 0.5612, 0.08045, 0.5627, 0.07021, 0.5219, 0.9234, 0.5224, 0.9337, 0.4374, 0.9298, 0.4389, 0.9194, 0.1172, 0.6822, 0.1079, 0.6867, 0.079, 0.6066, 0.08902, 0.6041, 0.1005, 0.3582, 0.1358, 0.2829, 0.1442, 0.2879, 0.1097, 0.3614, 0.7838, 0.1853, 0.7909, 0.1774, 0.8481, 0.2405, 0.8399, 0.2466, 0.6823, 0.8828, 0.6867, 0.8922, 0.6066, 0.921, 0.6041, 0.911, 0.7171, 0.1358, 0.7224, 0.1269, 0.7909, 0.1774, 0.7838, 0.1853, 0.8827, 0.3178, 0.911, 0.3959, 0.9014, 0.3984, 0.874, 0.3219, 0.07664, 0.5219, 0.08051, 0.4389, 0.09016, 0.4403, 0.08638, 0.5214, 0.5208, 0.9024, 0.5214, 0.9137, 0.4403, 0.9099, 0.4419, 0.8987, 0.1094, 0.5989, 0.09847, 0.6017, 0.08638, 0.5214, 0.09765, 0.5208, 0.283, 0.8642, 0.2161, 0.8149, 0.2226, 0.8076, 0.288, 0.8557, 0.911, 0.3959, 0.9234, 0.4781, 0.9137, 0.4786, 0.9014, 0.3984, 0.6041, 0.911, 0.5219, 0.9234, 0.5214, 0.9137, 0.6017, 0.9016, 0.1358, 0.2829, 0.1852, 0.2161, 0.1924, 0.2226, 0.1442, 0.2879, 0.08902, 0.6041, 0.07664, 0.5219, 0.08638, 0.5214, 0.09847, 0.6017, 0.7171, 0.1358, 0.7121, 0.1442, 0.6386, 0.1096, 0.6418, 0.1006, 0.1852, 0.2161, 0.2466, 0.1601, 0.2524, 0.1679, 0.1924, 0.2226, 0.9234, 0.4781, 0.9196, 0.5612, 0.9099, 0.5597, 0.9137, 0.4786, 0.2524, 0.1679, 0.2466, 0.1601, 0.3178, 0.1172, 0.322, 0.126, 0.7773, 0.1925, 0.7838, 0.1853, 0.8399, 0.2466, 0.832, 0.2525, 0.9099, 0.5597, 0.9196, 0.5612, 0.8994, 0.6418, 0.8903, 0.6385, 0.2161, 0.8149, 0.1601, 0.7534, 0.1679, 0.7476, 0.2226, 0.8076, 0.7171, 0.1358, 0.7838, 0.1853, 0.7773, 0.1925, 0.7121, 0.1442, 0.5219, 0.9234, 0.4389, 0.9194, 0.4403, 0.9099, 0.5214, 0.9137, 0.6823, 0.8828, 0.6041, 0.911, 0.6017, 0.9016, 0.6781, 0.874, 0.1172, 0.6822, 0.08902, 0.6041, 0.09847, 0.6017, 0.126, 0.678, 0.832, 0.2525, 0.8399, 0.2466, 0.8827, 0.3178, 0.874, 0.3219, 0.5612, 0.08045, 0.6418, 0.1006, 0.6386, 0.1096, 0.5598, 0.0901, 0.8641, 0.717, 0.8149, 0.7839, 0.8076, 0.7774, 0.8558, 0.7121, 0.3582, 0.8996, 0.283, 0.8642, 0.288, 0.8557, 0.3615, 0.8904, 0.4403, 0.9099, 0.4389, 0.9194, 0.3582, 0.8996, 0.3615, 0.8904, 0.7533, 0.8398, 0.6823, 0.8828, 0.6781, 0.874, 0.7476, 0.8321, 0.09016, 0.4403, 0.08051, 0.4389, 0.1005, 0.3582, 0.1097, 0.3614, 0.8994, 0.6418, 0.8641, 0.717, 0.8558, 0.7121, 0.8903, 0.6385, 0.8076, 0.7774, 0.8149, 0.7839, 0.7533, 0.8398, 0.7476, 0.8321, 0.3984, 0.09844, 0.396, 0.08915, 0.4782, 0.07676, 0.4787, 0.08632, 0.3178, 0.1172, 0.396, 0.08915, 0.3984, 0.09844, 0.322, 0.126, 0.8906, 0.4011, 0.9014, 0.3984, 0.9137, 0.4786, 0.9024, 0.4792, 0.1679, 0.7476, 0.1601, 0.7534, 0.1172, 0.6822, 0.126, 0.678, 0.1362, 0.6732, 0.126, 0.678, 0.09847, 0.6017, 0.1094, 0.5989, 0.7699, 0.2008, 0.7773, 0.1925, 0.832, 0.2525, 0.823, 0.2592, 0.3268, 0.1362, 0.322, 0.126, 0.3984, 0.09844, 0.4011, 0.1094, 0.6348, 0.1203, 0.6386, 0.1096, 0.7121, 0.1442, 0.7063, 0.1539, 0.5989, 0.8906, 0.6017, 0.9016, 0.5214, 0.9137, 0.5208, 0.9024, 0.6732, 0.8638, 0.6781, 0.874, 0.6017, 0.9016, 0.5989, 0.8906, 0.832, 0.2525, 0.874, 0.3219, 0.8638, 0.3268, 0.823, 0.2592, 0.7063, 0.1539, 0.7121, 0.1442, 0.7773, 0.1925, 0.7699, 0.2008, 0.9024, 0.4792, 0.9137, 0.4786, 0.9099, 0.5597, 0.8987, 0.5581, 0.2524, 0.1679, 0.322, 0.126, 0.3268, 0.1362, 0.2592, 0.177, 0.4011, 0.1094, 0.3984, 0.09844, 0.4787, 0.08632, 0.4792, 0.09759, 0.2008, 0.2302, 0.1924, 0.2226, 0.2524, 0.1679, 0.2592, 0.177, 0.7476, 0.8321, 0.6781, 0.874, 0.6732, 0.8638, 0.7409, 0.823, 0.5581, 0.1013, 0.5598, 0.0901, 0.6386, 0.1096, 0.6348, 0.1203, 0.4792, 0.09759, 0.4787, 0.08632, 0.5598, 0.0901, 0.5581, 0.1013, 0.8638, 0.3268, 0.874, 0.3219, 0.9014, 0.3984, 0.8906, 0.4011, 0.1539, 0.2937, 0.1442, 0.2879, 0.1924, 0.2226, 0.2008, 0.2302, 0.1203, 0.3652, 0.1097, 0.3614, 0.1442, 0.2879, 0.1539, 0.2937, 0.9099, 0.5597, 0.8903, 0.6385, 0.8797, 0.6348, 0.8987, 0.5581, 0.177, 0.7409, 0.2002, 0.7235, 0.2496, 0.7777, 0.2302, 0.7992, 0.09765, 0.5208, 0.08638, 0.5214, 0.09016, 0.4403, 0.1013, 0.4419, 0.7993, 0.7698, 0.8076, 0.7774, 0.7476, 0.8321, 0.7409, 0.823, 0.2302, 0.7992, 0.2226, 0.8076, 0.1679, 0.7476, 0.177, 0.7409, 0.3652, 0.8797, 0.3615, 0.8904, 0.288, 0.8557, 0.2937, 0.8461, 0.1013, 0.4419, 0.09016, 0.4403, 0.1097, 0.3614, 0.1203, 0.3652, 0.8461, 0.7063, 0.8558, 0.7121, 0.8076, 0.7774, 0.7993, 0.7698, 0.8797, 0.6348, 0.8903, 0.6385, 0.8558, 0.7121, 0.8461, 0.7063, 0.1679, 0.7476, 0.126, 0.678, 0.1362, 0.6732, 0.177, 0.7409, 0.2937, 0.8461, 0.288, 0.8557, 0.2226, 0.8076, 0.2302, 0.7992, 0.554, 0.13, 0.5581, 0.1013, 0.6348, 0.1203, 0.6251, 0.1476, 0.4419, 0.8987, 0.4403, 0.9099, 0.3615, 0.8904, 0.3652, 0.8797, 0.8212, 0.6914, 0.8524, 0.6251, 0.8797, 0.6348, 0.8461, 0.7063, 0.4419, 0.8987, 0.4461, 0.8701, 0.5193, 0.8735, 0.5208, 0.9024, 0.4792, 0.09759, 0.4807, 0.1265, 0.4082, 0.1375, 0.4011, 0.1094, 0.554, 0.13, 0.4807, 0.1265, 0.4792, 0.09759, 0.5581, 0.1013, 0.7235, 0.7998, 0.7409, 0.823, 0.6732, 0.8638, 0.6608, 0.8377, 0.2302, 0.7992, 0.2496, 0.7777, 0.3086, 0.8212, 0.2937, 0.8461, 0.7993, 0.7698, 0.7777, 0.7504, 0.8212, 0.6914, 0.8461, 0.7063, 0.3652, 0.8797, 0.3749, 0.8524, 0.4461, 0.8701, 0.4419, 0.8987, 0.8987, 0.5581, 0.8797, 0.6348, 0.8524, 0.6251, 0.87, 0.5539, 0.13, 0.4461, 0.1013, 0.4419, 0.1203, 0.3652, 0.1476, 0.3749, 0.823, 0.2592, 0.7998, 0.2765, 0.7504, 0.2223, 0.7699, 0.2008, 0.5208, 0.9024, 0.5193, 0.8735, 0.5918, 0.8625, 0.5989, 0.8906, 0.09765, 0.5208, 0.1266, 0.5193, 0.1375, 0.5918, 0.1094, 0.5989, 0.2592, 0.177, 0.3268, 0.1362, 0.3393, 0.1624, 0.2765, 0.2002, 0.2592, 0.177, 0.2765, 0.2002, 0.2223, 0.2496, 0.2008, 0.2302, 0.1539, 0.2937, 0.1788, 0.3086, 0.1476, 0.3749, 0.1203, 0.3652, 0.4082, 0.1375, 0.3393, 0.1624, 0.3268, 0.1362, 0.4011, 0.1094, 0.8906, 0.4011, 0.8625, 0.4082, 0.8377, 0.3393, 0.8638, 0.3268, 0.1788, 0.3086, 0.1539, 0.2937, 0.2008, 0.2302, 0.2223, 0.2496, 0.2002, 0.7235, 0.177, 0.7409, 0.1362, 0.6732, 0.1624, 0.6607, 0.1013, 0.4419, 0.13, 0.4461, 0.1266, 0.5193, 0.09765, 0.5208, 0.9024, 0.4792, 0.8735, 0.4807, 0.8625, 0.4082, 0.8906, 0.4011, 0.7998, 0.2765, 0.823, 0.2592, 0.8638, 0.3268, 0.8377, 0.3393, 0.7504, 0.2223, 0.6915, 0.1788, 0.7063, 0.1539, 0.7699, 0.2008, 0.5918, 0.8625, 0.6608, 0.8377, 0.6732, 0.8638, 0.5989, 0.8906, 0.7235, 0.7998, 0.7777, 0.7504, 0.7993, 0.7698, 0.7409, 0.823, 0.87, 0.5539, 0.8735, 0.4807, 0.9024, 0.4792, 0.8987, 0.5581, 0.1094, 0.5989, 0.1375, 0.5918, 0.1624, 0.6607, 0.1362, 0.6732, 0.7063, 0.1539, 0.6915, 0.1788, 0.6251, 0.1476, 0.6348, 0.1203, 0.01146, 0.5252, 0.01592, 0.4294, 0.03131, 0.4317, 0.02699, 0.5244, 0.3749, 0.8524, 0.3086, 0.8212, 0.2496, 0.7777, 0.2002, 0.7235, 0.1624, 0.6607, 0.1375, 0.5918, 0.1266, 0.5193, 0.13, 0.4461, 0.1476, 0.3749, 0.1788, 0.3086, 0.2223, 0.2496, 0.2765, 0.2002, 0.3393, 0.1624, 0.4082, 0.1375, 0.4807, 0.1265, 0.554, 0.13, 0.6251, 0.1476, 0.6915, 0.1788, 0.7504, 0.2223, 0.7998, 0.2765, 0.8377, 0.3393, 0.8625, 0.4082, 0.8735, 0.4807, 0.87, 0.5539, 0.8524, 0.6251, 0.8212, 0.6914, 0.7777, 0.7504, 0.7235, 0.7998, 0.6608, 0.8377, 0.5918, 0.8625, 0.5193, 0.8735, 0.4461, 0.8701, 0.5245, 0.9731, 0.5253, 0.9886, 0.4295, 0.9841, 0.4317, 0.9687, 0.2703, 0.7547, 0.2534, 0.7735, 0.3115, 0.8164, 0.3244, 0.7946, 0.02578, 0.6201, 0.00695, 0.6248, -0.007973, 0.5262, 0.01146, 0.5252, 0.2046, 0.7203, 0.2046, 0.7203, 0.1672, 0.6584, 0.1672, 0.6584, 0.2046, 0.7203, 0.2532, 0.7737, 0.2532, 0.7737, 0.2046, 0.7203, 0.6249, 0.9931, 0.5263, 1.008, 0.5253, 0.9886, 0.6201, 0.9743, 0.1353, 0.4468, 0.1319, 0.519, 0.1319, 0.519, 0.1353, 0.4468, 0.7604, 0.06302, 0.8406, 0.1223, 0.8276, 0.1367, 0.7505, 0.07973, 0.1527, 0.3767, 0.1353, 0.4468, 0.1353, 0.4468, 0.1527, 0.3767, 0.01146, 0.5252, -0.007973, 0.5262, -0.003332, 0.4266, 0.01592, 0.4294, 0.4469, 0.8647, 0.519, 0.8681, 0.519, 0.8681, 0.4469, 0.8647, 0.7955, 0.2797, 0.7468, 0.2263, 0.7468, 0.2263, 0.7955, 0.2797, 0.5253, 0.9886, 0.5263, 1.008, 0.4267, 1.003, 0.4295, 0.9841, 0.6702, 0.02065, 0.7604, 0.06302, 0.7505, 0.07973, 0.6637, 0.03896, 0.039, 0.3363, 0.0207, 0.3298, 0.0631, 0.2396, 0.07978, 0.2495, 0.2263, 0.2532, 0.1834, 0.3113, 0.1834, 0.3113, 0.2263, 0.2532, 0.8473, 0.6233, 0.8647, 0.5532, 0.8647, 0.5532, 0.8473, 0.6233, 0.9841, 0.5706, 1.003, 0.5734, 0.9793, 0.6702, 0.961, 0.6637, 0.1428, 0.5905, 0.1428, 0.5905, 0.1319, 0.519, 0.1319, 0.519, 0.7203, 0.7955, 0.7737, 0.7468, 0.7737, 0.7468, 0.7203, 0.7955, 0.3114, 0.8166, 0.3767, 0.8473, 0.3767, 0.8473, 0.3114, 0.8166, 0.09225, 0.804, 0.1078, 0.7924, 0.1724, 0.8633, 0.1594, 0.8778, 0.2396, 0.9369, 0.1594, 0.8778, 0.1724, 0.8633, 0.2496, 0.9203, 0.01592, 0.4294, -0.003332, 0.4266, 0.0207, 0.3298, 0.039, 0.3363, 0.804, 0.9078, 0.7186, 0.9593, 0.7103, 0.9417, 0.7924, 0.8922, 0.2532, 0.7737, 0.3114, 0.8166, 0.3114, 0.8166, 0.2532, 0.7737, 0.9078, 0.196, 0.8922, 0.2076, 0.8276, 0.1367, 0.8406, 0.1223, 0.196, 0.09221, 0.2076, 0.1078, 0.1367, 0.1724, 0.1223, 0.1593, 0.961, 0.6637, 0.9793, 0.6702, 0.9369, 0.7604, 0.9203, 0.7505, 0.9203, 0.7505, 0.9369, 0.7604, 0.8778, 0.8406, 0.8633, 0.8276, 0.5905, 0.8573, 0.6584, 0.8328, 0.6584, 0.8328, 0.5905, 0.8573, 0.9886, 0.4748, 1.008, 0.4738, 1.003, 0.5734, 0.9841, 0.5706, 0.9743, 0.3799, 0.9931, 0.3752, 1.008, 0.4738, 0.9886, 0.4748, 0.9417, 0.2897, 0.9593, 0.2814, 0.9931, 0.3752, 0.9743, 0.3799, 0.2897, 0.05827, 0.2814, 0.04074, 0.3752, 0.006906, 0.38, 0.02574, 0.4748, 0.01142, 0.4738, -0.007974, 0.5734, -0.003332, 0.5706, 0.01589, 0.5706, 0.01589, 0.5734, -0.003332, 0.6702, 0.02065, 0.6637, 0.03896, 0.481, 0.1319, 0.4096, 0.1427, 0.4096, 0.1427, 0.481, 0.1319, 0.0583, 0.7103, 0.04074, 0.7187, 0.00695, 0.6248, 0.02578, 0.6201, 0.4295, 0.9841, 0.4267, 1.003, 0.3299, 0.9793, 0.3364, 0.961, 0.705, 0.775, 0.7201, 0.7953, 0.7735, 0.7466, 0.7547, 0.7297, 0.1809, 0.5808, 0.1675, 0.5842, 0.1903, 0.6474, 0.2028, 0.6415, 0.1768, 0.3853, 0.1529, 0.3768, 0.1355, 0.4469, 0.1606, 0.4505, 0.1903, 0.6474, 0.1675, 0.6583, 0.2048, 0.7201, 0.2251, 0.705, 0.3526, 0.1903, 0.3417, 0.1675, 0.2799, 0.2047, 0.295, 0.225, 0.7297, 0.2453, 0.6756, 0.2054, 0.6685, 0.2172, 0.7205, 0.2555, 0.5808, 0.8191, 0.5842, 0.8325, 0.6474, 0.8097, 0.6415, 0.7972, 0.2703, 0.7547, 0.2251, 0.705, 0.2048, 0.7201, 0.2534, 0.7735, 0.5495, 0.1606, 0.5531, 0.1355, 0.481, 0.1322, 0.4823, 0.1575, 0.7946, 0.6756, 0.7547, 0.7297, 0.7735, 0.7466, 0.8164, 0.6885, 0.8325, 0.4158, 0.857, 0.4096, 0.8325, 0.3417, 0.8097, 0.3526, 0.5842, 0.8325, 0.5904, 0.857, 0.6583, 0.8325, 0.6474, 0.8097, 0.6474, 0.8097, 0.6583, 0.8325, 0.7201, 0.7953, 0.705, 0.775, 0.3853, 0.8232, 0.3768, 0.8471, 0.4469, 0.8645, 0.4505, 0.8394, 0.4823, 0.1575, 0.481, 0.1322, 0.4096, 0.143, 0.4158, 0.1675, 0.1675, 0.5842, 0.143, 0.5904, 0.1675, 0.6583, 0.1903, 0.6474, 0.8232, 0.6147, 0.8471, 0.6232, 0.8645, 0.5531, 0.8394, 0.5495, 0.3244, 0.7946, 0.3115, 0.8164, 0.3768, 0.8471, 0.3853, 0.8232, 0.295, 0.225, 0.2799, 0.2047, 0.2265, 0.2533, 0.2453, 0.2703, 0.7297, 0.2453, 0.7467, 0.2265, 0.6886, 0.1836, 0.6756, 0.2054, 0.2453, 0.2703, 0.2265, 0.2533, 0.1837, 0.3115, 0.2054, 0.3244, 0.8425, 0.4823, 0.8678, 0.481, 0.857, 0.4096, 0.8325, 0.4158, 0.8394, 0.5495, 0.8645, 0.5531, 0.8678, 0.481, 0.8425, 0.4823, 0.775, 0.295, 0.7953, 0.2799, 0.7467, 0.2265, 0.7297, 0.2453, 0.6756, 0.2054, 0.6886, 0.1836, 0.6232, 0.1529, 0.6147, 0.1768, 0.5177, 0.8425, 0.519, 0.8678, 0.5904, 0.857, 0.5842, 0.8325, 0.8097, 0.3526, 0.8325, 0.3417, 0.7953, 0.2799, 0.775, 0.295, 0.4158, 0.1675, 0.4096, 0.143, 0.3417, 0.1675, 0.3526, 0.1903, 0.7946, 0.6756, 0.8164, 0.6885, 0.8471, 0.6232, 0.8232, 0.6147, 0.1606, 0.4505, 0.1355, 0.4469, 0.1322, 0.519, 0.1575, 0.5177, 0.6147, 0.1768, 0.6232, 0.1529, 0.5531, 0.1355, 0.5495, 0.1606, 0.5475, 0.1742, 0.5495, 0.1606, 0.4823, 0.1575, 0.483, 0.1712, 0.2361, 0.6968, 0.2251, 0.705, 0.2703, 0.7547, 0.2796, 0.7445, 0.7445, 0.7204, 0.7547, 0.7297, 0.7946, 0.6756, 0.7828, 0.6685, 0.2796, 0.7445, 0.2703, 0.7547, 0.3244, 0.7946, 0.3315, 0.7828, 0.6968, 0.7639, 0.6415, 0.7972, 0.6474, 0.8097, 0.705, 0.775, 0.7445, 0.7204, 0.6968, 0.7639, 0.705, 0.775, 0.7547, 0.7297, 0.2361, 0.6968, 0.2028, 0.6415, 0.1903, 0.6474, 0.2251, 0.705, 0.3899, 0.8102, 0.3853, 0.8232, 0.4505, 0.8394, 0.4525, 0.8257, 0.517, 0.8288, 0.5177, 0.8425, 0.5842, 0.8325, 0.5808, 0.8191, 0.4192, 0.1809, 0.483, 0.1712, 0.4823, 0.1575, 0.4158, 0.1675, 0.3032, 0.2361, 0.3585, 0.2028, 0.3526, 0.1903, 0.295, 0.225, 0.1952, 0.5772, 0.1809, 0.5808, 0.2028, 0.6415, 0.2161, 0.6352, 0.7639, 0.3033, 0.775, 0.295, 0.7297, 0.2453, 0.7205, 0.2555, 0.1743, 0.4525, 0.1606, 0.4505, 0.1575, 0.5177, 0.1713, 0.517, 0.1713, 0.517, 0.1575, 0.5177, 0.1675, 0.5842, 0.1809, 0.5808, 0.7828, 0.6685, 0.7946, 0.6756, 0.8232, 0.6147, 0.8102, 0.6101, 0.6101, 0.1898, 0.6685, 0.2172, 0.6756, 0.2054, 0.6147, 0.1768, 0.3315, 0.7828, 0.3244, 0.7946, 0.3853, 0.8232, 0.3899, 0.8102, 0.7639, 0.3033, 0.7972, 0.3585, 0.8097, 0.3526, 0.775, 0.295, 0.517, 0.8288, 0.4525, 0.8257, 0.4505, 0.8394, 0.5177, 0.8425, 0.4228, 0.1951, 0.4192, 0.1809, 0.3585, 0.2028, 0.3648, 0.216, 0.5475, 0.1742, 0.6101, 0.1898, 0.6147, 0.1768, 0.5495, 0.1606, 0.8287, 0.483, 0.8258, 0.5475, 0.8394, 0.5495, 0.8425, 0.4823, 0.2172, 0.3315, 0.2054, 0.3244, 0.1768, 0.3853, 0.1898, 0.3899, 0.8191, 0.4192, 0.8325, 0.4158, 0.8097, 0.3526, 0.7972, 0.3585, 0.2555, 0.2795, 0.2453, 0.2703, 0.2054, 0.3244, 0.2172, 0.3315, 0.8191, 0.4192, 0.8287, 0.483, 0.8425, 0.4823, 0.8325, 0.4158, 0.3032, 0.2361, 0.295, 0.225, 0.2453, 0.2703, 0.2555, 0.2795, 0.4192, 0.1809, 0.4158, 0.1675, 0.3526, 0.1903, 0.3585, 0.2028, 0.1898, 0.3899, 0.1768, 0.3853, 0.1606, 0.4505, 0.1743, 0.4525, 0.312, 0.2479, 0.3032, 0.2361, 0.2555, 0.2795, 0.2665, 0.2894, 0.5454, 0.1888, 0.5475, 0.1742, 0.483, 0.1712, 0.4838, 0.1861, 0.8048, 0.4228, 0.814, 0.4838, 0.8287, 0.483, 0.8191, 0.4192, 0.784, 0.3648, 0.8048, 0.4228, 0.8191, 0.4192, 0.7972, 0.3585, 0.2299, 0.339, 0.2665, 0.2894, 0.2555, 0.2795, 0.2172, 0.3315, 0.8111, 0.5453, 0.8258, 0.5475, 0.8287, 0.483, 0.814, 0.4838, 0.5772, 0.8049, 0.5808, 0.8191, 0.6415, 0.7972, 0.6352, 0.784, 0.312, 0.2479, 0.3648, 0.216, 0.3585, 0.2028, 0.3032, 0.2361, 0.7106, 0.2664, 0.7205, 0.2555, 0.6685, 0.2172, 0.661, 0.2299, 0.752, 0.3121, 0.784, 0.3648, 0.7972, 0.3585, 0.7639, 0.3033, 0.4228, 0.1951, 0.4838, 0.1861, 0.483, 0.1712, 0.4192, 0.1809, 0.688, 0.7521, 0.6968, 0.7639, 0.7445, 0.7204, 0.7335, 0.7105, 0.2479, 0.688, 0.2161, 0.6352, 0.2028, 0.6415, 0.2361, 0.6968, 0.2479, 0.688, 0.2361, 0.6968, 0.2796, 0.7445, 0.2894, 0.7335, 0.7335, 0.7105, 0.7445, 0.7204, 0.7828, 0.6685, 0.7701, 0.6609, 0.7701, 0.6609, 0.7828, 0.6685, 0.8102, 0.6101, 0.7964, 0.6052, 0.3948, 0.7964, 0.3899, 0.8102, 0.4525, 0.8257, 0.4547, 0.8112, 0.2894, 0.7335, 0.2796, 0.7445, 0.3315, 0.7828, 0.339, 0.7702, 0.4547, 0.8112, 0.4525, 0.8257, 0.517, 0.8288, 0.5162, 0.8141, 0.1888, 0.4546, 0.2037, 0.3948, 0.1898, 0.3899, 0.1743, 0.4525, 0.8258, 0.5475, 0.8102, 0.6101, 0.8232, 0.6147, 0.8394, 0.5495, 0.1888, 0.4546, 0.1743, 0.4525, 0.1713, 0.517, 0.186, 0.5162, 0.2299, 0.339, 0.2172, 0.3315, 0.1898, 0.3899, 0.2037, 0.3948, 0.186, 0.5162, 0.1713, 0.517, 0.1809, 0.5808, 0.1952, 0.5772, 0.661, 0.2299, 0.6685, 0.2172, 0.6101, 0.1898, 0.6052, 0.2036, 0.688, 0.7521, 0.6352, 0.784, 0.6415, 0.7972, 0.6968, 0.7639, 0.339, 0.7702, 0.3315, 0.7828, 0.3899, 0.8102, 0.3948, 0.7964, 0.5162, 0.8141, 0.517, 0.8288, 0.5808, 0.8191, 0.5772, 0.8049, 0.7106, 0.2664, 0.752, 0.3121, 0.7639, 0.3033, 0.7205, 0.2555, 0.5454, 0.1888, 0.6052, 0.2036, 0.6101, 0.1898, 0.5475, 0.1742, 0.7964, 0.6052, 0.8102, 0.6101, 0.8258, 0.5475, 0.8111, 0.5453, 0.6027, 0.2108, 0.6572, 0.2363, 0.661, 0.2299, 0.6052, 0.2036, 0.8066, 0.4842, 0.8038, 0.5443, 0.8111, 0.5453, 0.814, 0.4838, 0.7976, 0.4247, 0.8066, 0.4842, 0.814, 0.4838, 0.8048, 0.4228, 0.5754, 0.7976, 0.5159, 0.8066, 0.5162, 0.8141, 0.5772, 0.8049, 0.272, 0.2944, 0.3165, 0.2539, 0.312, 0.2479, 0.2665, 0.2894, 0.4842, 0.1935, 0.5443, 0.1962, 0.5454, 0.1888, 0.4838, 0.1861, 0.7771, 0.3681, 0.7976, 0.4247, 0.8048, 0.4228, 0.784, 0.3648, 0.3429, 0.7637, 0.2944, 0.728, 0.2894, 0.7335, 0.339, 0.7702, 0.2107, 0.3973, 0.2363, 0.3428, 0.2299, 0.339, 0.2037, 0.3948, 0.7892, 0.6027, 0.7636, 0.6571, 0.7701, 0.6609, 0.7964, 0.6052, 0.2363, 0.3428, 0.272, 0.2944, 0.2665, 0.2894, 0.2299, 0.339, 0.7892, 0.6027, 0.7964, 0.6052, 0.8111, 0.5453, 0.8038, 0.5443, 0.3681, 0.2228, 0.3648, 0.216, 0.312, 0.2479, 0.3165, 0.2539, 0.4247, 0.2025, 0.4842, 0.1935, 0.4838, 0.1861, 0.4228, 0.1951, 0.7461, 0.3165, 0.7771, 0.3681, 0.784, 0.3648, 0.752, 0.3121, 0.728, 0.7056, 0.6834, 0.746, 0.688, 0.7521, 0.7335, 0.7105, 0.3973, 0.7893, 0.3429, 0.7637, 0.339, 0.7702, 0.3948, 0.7964, 0.3681, 0.2228, 0.4247, 0.2025, 0.4228, 0.1951, 0.3648, 0.216, 0.7636, 0.6571, 0.728, 0.7056, 0.7335, 0.7105, 0.7701, 0.6609, 0.2024, 0.5753, 0.1935, 0.5158, 0.186, 0.5162, 0.1952, 0.5772, 0.1963, 0.4557, 0.2107, 0.3973, 0.2037, 0.3948, 0.1888, 0.4546, 0.2944, 0.728, 0.2539, 0.6835, 0.2479, 0.688, 0.2894, 0.7335, 0.6834, 0.746, 0.632, 0.7772, 0.6352, 0.784, 0.688, 0.7521, 0.2229, 0.632, 0.2161, 0.6352, 0.2479, 0.688, 0.2539, 0.6835, 0.1935, 0.5158, 0.1963, 0.4557, 0.1888, 0.4546, 0.186, 0.5162, 0.5433, 0.2032, 0.5443, 0.1962, 0.4842, 0.1935, 0.4845, 0.2005, 0.4558, 0.8037, 0.3973, 0.7893, 0.3948, 0.7964, 0.4547, 0.8112, 0.5443, 0.1962, 0.6027, 0.2108, 0.6052, 0.2036, 0.5454, 0.1888, 0.5159, 0.8066, 0.4558, 0.8037, 0.4547, 0.8112, 0.5162, 0.8141, 0.2229, 0.632, 0.2024, 0.5753, 0.1952, 0.5772, 0.2161, 0.6352, 0.2424, 0.3465, 0.2363, 0.3428, 0.2107, 0.3973, 0.2174, 0.3997, 0.7055, 0.2721, 0.7461, 0.3165, 0.752, 0.3121, 0.7106, 0.2664, 0.632, 0.7772, 0.5754, 0.7976, 0.5772, 0.8049, 0.6352, 0.784, 0.6572, 0.2363, 0.7055, 0.2721, 0.7106, 0.2664, 0.661, 0.2299, 0.7708, 0.3711, 0.7907, 0.4264, 0.7976, 0.4247, 0.7771, 0.3681, 0.2032, 0.4567, 0.1963, 0.4557, 0.1935, 0.5158, 0.2005, 0.5155, 0.5151, 0.7914, 0.4579, 0.7887, 0.4568, 0.7968, 0.5155, 0.7995, 0.2172, 0.5716, 0.2087, 0.5151, 0.2005, 0.5155, 0.2093, 0.5736, 0.3465, 0.7576, 0.2992, 0.7227, 0.2944, 0.728, 0.3429, 0.7637, 0.7907, 0.4264, 0.7995, 0.4845, 0.8066, 0.4842, 0.7976, 0.4247, 0.5155, 0.7995, 0.5159, 0.8066, 0.5754, 0.7976, 0.5736, 0.7908, 0.2773, 0.2991, 0.272, 0.2944, 0.2363, 0.3428, 0.2424, 0.3465, 0.2005, 0.5155, 0.1935, 0.5158, 0.2024, 0.5753, 0.2093, 0.5736, 0.6536, 0.2424, 0.6572, 0.2363, 0.6027, 0.2108, 0.6003, 0.2173, 0.3207, 0.2595, 0.3165, 0.2539, 0.272, 0.2944, 0.2773, 0.2991, 0.7968, 0.5433, 0.8038, 0.5443, 0.8066, 0.4842, 0.7995, 0.4845, 0.3207, 0.2595, 0.3711, 0.2292, 0.3681, 0.2228, 0.3165, 0.2539, 0.7008, 0.2773, 0.7404, 0.3208, 0.7461, 0.3165, 0.7055, 0.2721, 0.7968, 0.5433, 0.7826, 0.6003, 0.7892, 0.6027, 0.8038, 0.5443, 0.2596, 0.6793, 0.2539, 0.6835, 0.2944, 0.728, 0.2992, 0.7227, 0.6536, 0.2424, 0.7008, 0.2773, 0.7055, 0.2721, 0.6572, 0.2363, 0.4568, 0.7968, 0.4558, 0.8037, 0.5159, 0.8066, 0.5155, 0.7995, 0.5736, 0.7908, 0.5754, 0.7976, 0.632, 0.7772, 0.6289, 0.7708, 0.2093, 0.5736, 0.2024, 0.5753, 0.2229, 0.632, 0.2292, 0.6289, 0.7404, 0.3208, 0.7708, 0.3711, 0.7771, 0.3681, 0.7461, 0.3165, 0.6003, 0.2173, 0.6027, 0.2108, 0.5443, 0.1962, 0.5433, 0.2032, 0.7228, 0.7009, 0.728, 0.7056, 0.7636, 0.6571, 0.7577, 0.6535, 0.3997, 0.7827, 0.3465, 0.7576, 0.3429, 0.7637, 0.3973, 0.7893, 0.4568, 0.7968, 0.3997, 0.7827, 0.3973, 0.7893, 0.4558, 0.8037, 0.6793, 0.7405, 0.6289, 0.7708, 0.632, 0.7772, 0.6834, 0.746, 0.2032, 0.4567, 0.2174, 0.3997, 0.2107, 0.3973, 0.1963, 0.4557, 0.7577, 0.6535, 0.7636, 0.6571, 0.7892, 0.6027, 0.7826, 0.6003, 0.7228, 0.7009, 0.6793, 0.7405, 0.6834, 0.746, 0.728, 0.7056, 0.4264, 0.2092, 0.4845, 0.2005, 0.4842, 0.1935, 0.4247, 0.2025, 0.4264, 0.2092, 0.4247, 0.2025, 0.3681, 0.2228, 0.3711, 0.2292, 0.7828, 0.4284, 0.7913, 0.485, 0.7995, 0.4845, 0.7907, 0.4264, 0.2596, 0.6793, 0.2292, 0.6289, 0.2229, 0.632, 0.2539, 0.6835, 0.2366, 0.6254, 0.2172, 0.5716, 0.2093, 0.5736, 0.2292, 0.6289, 0.6954, 0.2833, 0.7339, 0.3256, 0.7404, 0.3208, 0.7008, 0.2773, 0.3746, 0.2366, 0.4284, 0.2172, 0.4264, 0.2092, 0.3711, 0.2292, 0.5976, 0.225, 0.6494, 0.2494, 0.6536, 0.2424, 0.6003, 0.2173, 0.5716, 0.7828, 0.5151, 0.7914, 0.5155, 0.7995, 0.5736, 0.7908, 0.6254, 0.7634, 0.5716, 0.7828, 0.5736, 0.7908, 0.6289, 0.7708, 0.7634, 0.3746, 0.7708, 0.3711, 0.7404, 0.3208, 0.7339, 0.3256, 0.6494, 0.2494, 0.6954, 0.2833, 0.7008, 0.2773, 0.6536, 0.2424, 0.7913, 0.485, 0.7887, 0.5421, 0.7968, 0.5433, 0.7995, 0.4845, 0.3746, 0.2366, 0.3711, 0.2292, 0.3207, 0.2595, 0.3256, 0.2661, 0.4284, 0.2172, 0.485, 0.2086, 0.4845, 0.2005, 0.4264, 0.2092, 0.2834, 0.3046, 0.3256, 0.2661, 0.3207, 0.2595, 0.2773, 0.2991, 0.6254, 0.7634, 0.6289, 0.7708, 0.6793, 0.7405, 0.6744, 0.7339, 0.5421, 0.2113, 0.5976, 0.225, 0.6003, 0.2173, 0.5433, 0.2032, 0.485, 0.2086, 0.5421, 0.2113, 0.5433, 0.2032, 0.4845, 0.2005, 0.7634, 0.3746, 0.7828, 0.4284, 0.7907, 0.4264, 0.7708, 0.3711, 0.2494, 0.3506, 0.2834, 0.3046, 0.2773, 0.2991, 0.2424, 0.3465, 0.2251, 0.4024, 0.2494, 0.3506, 0.2424, 0.3465, 0.2174, 0.3997, 0.7887, 0.5421, 0.7749, 0.5976, 0.7826, 0.6003, 0.7968, 0.5433, 0.4328, 0.2346, 0.4284, 0.2172, 0.3746, 0.2366, 0.3823, 0.2528, 0.2087, 0.5151, 0.2113, 0.4579, 0.2032, 0.4567, 0.2005, 0.5155, 0.7167, 0.6954, 0.6744, 0.7339, 0.6793, 0.7405, 0.7228, 0.7009, 0.3046, 0.7167, 0.2661, 0.6744, 0.2596, 0.6793, 0.2992, 0.7227, 0.4024, 0.775, 0.3507, 0.7506, 0.3465, 0.7576, 0.3997, 0.7827, 0.2113, 0.4579, 0.2251, 0.4024, 0.2174, 0.3997, 0.2032, 0.4567, 0.7506, 0.6493, 0.7167, 0.6954, 0.7228, 0.7009, 0.7577, 0.6535, 0.7749, 0.5976, 0.7506, 0.6493, 0.7577, 0.6535, 0.7826, 0.6003, 0.2366, 0.6254, 0.2292, 0.6289, 0.2596, 0.6793, 0.2661, 0.6744, 0.3507, 0.7506, 0.3046, 0.7167, 0.2992, 0.7227, 0.3465, 0.7576, 0.3167, 0.7033, 0.3046, 0.7167, 0.3507, 0.7506, 0.3599, 0.7352, 0.4579, 0.7887, 0.4024, 0.775, 0.3997, 0.7827, 0.4568, 0.7968, 0.7033, 0.6833, 0.7167, 0.6954, 0.7506, 0.6493, 0.7352, 0.6402, 0.4605, 0.7709, 0.4084, 0.758, 0.4024, 0.775, 0.4579, 0.7887, 0.4859, 0.2266, 0.5395, 0.2291, 0.5421, 0.2113, 0.485, 0.2086, 0.4912, 0.4881, 0.4936, 0.4866, 0.3823, 0.2528, 0.3364, 0.2805, 0.7352, 0.6402, 0.7506, 0.6493, 0.7749, 0.5976, 0.758, 0.5916, 0.2805, 0.6636, 0.2661, 0.6744, 0.3046, 0.7167, 0.3167, 0.7033, 0.6402, 0.2648, 0.6834, 0.2967, 0.6954, 0.2833, 0.6494, 0.2494, 0.2648, 0.3598, 0.2494, 0.3506, 0.2251, 0.4024, 0.242, 0.4084, 0.6637, 0.7195, 0.6744, 0.7339, 0.7167, 0.6954, 0.7033, 0.6833, 0.2805, 0.6636, 0.2528, 0.6177, 0.2366, 0.6254, 0.2661, 0.6744, 0.5395, 0.2291, 0.5916, 0.242, 0.5976, 0.225, 0.5421, 0.2113, 0.4328, 0.2346, 0.4859, 0.2266, 0.485, 0.2086, 0.4284, 0.2172, 0.6637, 0.7195, 0.6177, 0.7472, 0.6254, 0.7634, 0.6744, 0.7339, 0.2266, 0.5141, 0.2291, 0.4605, 0.2113, 0.4579, 0.2087, 0.5151, 0.7472, 0.3823, 0.7654, 0.4328, 0.7828, 0.4284, 0.7634, 0.3746, 0.6402, 0.2648, 0.6494, 0.2494, 0.5976, 0.225, 0.5916, 0.242, 0.2967, 0.3167, 0.2834, 0.3046, 0.2494, 0.3506, 0.2648, 0.3598, 0.514, 0.505, 0.758, 0.5916, 0.7709, 0.5395, 0.5147, 0.5021, 0.7709, 0.5395, 0.7887, 0.5421, 0.7913, 0.485, 0.7734, 0.4859, 0.3364, 0.2805, 0.3256, 0.2661, 0.2834, 0.3046, 0.2967, 0.3167, 0.7734, 0.4859, 0.7913, 0.485, 0.7828, 0.4284, 0.7654, 0.4328, 0.242, 0.4084, 0.2251, 0.4024, 0.2113, 0.4579, 0.2291, 0.4605, 0.3364, 0.2805, 0.3823, 0.2528, 0.3746, 0.2366, 0.3256, 0.2661, 0.7709, 0.5395, 0.758, 0.5916, 0.7749, 0.5976, 0.7887, 0.5421, 0.5099, 0.489, 0.6834, 0.2967, 0.6402, 0.2648, 0.5076, 0.4873, 0.4605, 0.7709, 0.4579, 0.7887, 0.5151, 0.7914, 0.5141, 0.7734, 0.6177, 0.7472, 0.5672, 0.7654, 0.5716, 0.7828, 0.6254, 0.7634, 0.7195, 0.3364, 0.7339, 0.3256, 0.6954, 0.2833, 0.6834, 0.2967, 0.5141, 0.7734, 0.5151, 0.7914, 0.5716, 0.7828, 0.5672, 0.7654, 0.2346, 0.5672, 0.2172, 0.5716, 0.2366, 0.6254, 0.2528, 0.6177, 0.7195, 0.3364, 0.7472, 0.3823, 0.7634, 0.3746, 0.7339, 0.3256, 0.2266, 0.5141, 0.2087, 0.5151, 0.2172, 0.5716, 0.2346, 0.5672, 0.4084, 0.758, 0.3599, 0.7352, 0.3507, 0.7506, 0.4024, 0.775, 0.5089, 0.5119, 0.5064, 0.5134, 0.6177, 0.7472, 0.6637, 0.7195, 0.5144, 0.4964, 0.7654, 0.4328, 0.7472, 0.3823, 0.5134, 0.4936, 0.5076, 0.4873, 0.6402, 0.2648, 0.5916, 0.242, 0.505, 0.486, 0.5119, 0.4911, 0.5134, 0.4936, 0.7472, 0.3823, 0.7195, 0.3364, 0.511, 0.5099, 0.7033, 0.6833, 0.7352, 0.6402, 0.5127, 0.5076, 0.4873, 0.4924, 0.489, 0.4901, 0.2967, 0.3167, 0.2648, 0.3598, 0.5147, 0.5021, 0.7709, 0.5395, 0.7734, 0.4859, 0.5148, 0.4992, 0.4912, 0.4881, 0.3364, 0.2805, 0.2967, 0.3167, 0.489, 0.4901, 0.5022, 0.4853, 0.5395, 0.2291, 0.4859, 0.2266, 0.4993, 0.4852, 0.4854, 0.4979, 0.4861, 0.495, 0.242, 0.4084, 0.2291, 0.4605, 0.5037, 0.5144, 0.5672, 0.7654, 0.6177, 0.7472, 0.5064, 0.5134, 0.4505, 0.8394, 0.4469, 0.8645, 0.519, 0.8678, 0.5177, 0.8425, 0.5089, 0.5119, 0.6637, 0.7195, 0.7033, 0.6833, 0.511, 0.5099, 0.4951, 0.514, 0.4979, 0.5147, 0.5008, 0.5148, 0.5037, 0.5144, 0.5064, 0.5134, 0.5089, 0.5119, 0.511, 0.5099, 0.5127, 0.5076, 0.514, 0.505, 0.5147, 0.5021, 0.5148, 0.4992, 0.5144, 0.4964, 0.5134, 0.4936, 0.5119, 0.4911, 0.5099, 0.489, 0.5076, 0.4873, 0.505, 0.486, 0.5022, 0.4853, 0.4993, 0.4852, 0.4964, 0.4856, 0.4936, 0.4866, 0.4912, 0.4881, 0.489, 0.4901, 0.4873, 0.4924, 0.4861, 0.495, 0.4854, 0.4979, 0.4852, 0.5008, 0.4857, 0.5036, 0.4866, 0.5064, 0.4881, 0.5089, 0.4901, 0.511, 0.4924, 0.5127, 0.5008, 0.5148, 0.5141, 0.7734, 0.5672, 0.7654, 0.5037, 0.5144, 0.4993, 0.4852, 0.4859, 0.2266, 0.4328, 0.2346, 0.4964, 0.4856, 0.4901, 0.511, 0.3167, 0.7033, 0.3599, 0.7352, 0.4924, 0.5127, 0.4924, 0.5127, 0.3599, 0.7352, 0.4084, 0.758, 0.4951, 0.514, 0.4881, 0.5089, 0.4866, 0.5064, 0.2528, 0.6177, 0.2805, 0.6636, 0.7734, 0.4859, 0.7654, 0.4328, 0.5144, 0.4964, 0.5148, 0.4992, 0.4881, 0.5089, 0.2805, 0.6636, 0.3167, 0.7033, 0.4901, 0.511, 0.4964, 0.4856, 0.4328, 0.2346, 0.3823, 0.2528, 0.4936, 0.4866, 0.4873, 0.4924, 0.2648, 0.3598, 0.242, 0.4084, 0.4861, 0.495, 0.5127, 0.5076, 0.7352, 0.6402, 0.758, 0.5916, 0.514, 0.505, 0.4854, 0.4979, 0.2291, 0.4605, 0.2266, 0.5141, 0.4852, 0.5008, 0.4951, 0.514, 0.4084, 0.758, 0.4605, 0.7709, 0.4979, 0.5147, 0.4852, 0.5008, 0.2266, 0.5141, 0.2346, 0.5672, 0.4857, 0.5036, 0.4979, 0.5147, 0.4605, 0.7709, 0.5141, 0.7734, 0.5008, 0.5148, 0.5022, 0.4853, 0.505, 0.486, 0.5916, 0.242, 0.5395, 0.2291, 0.5119, 0.4911, 0.7195, 0.3364, 0.6834, 0.2967, 0.5099, 0.489, 0.2054, 0.3244, 0.1837, 0.3115, 0.1529, 0.3768, 0.1768, 0.3853, 0.1592, 0.878, 0.09199, 0.8042, 0.09225, 0.804, 0.1594, 0.8778, 0.6233, 0.1527, 0.5532, 0.1353, 0.5532, 0.1353, 0.6233, 0.1527, 0.6233, 0.1527, 0.6233, 0.1527, 0.6887, 0.1834, 0.6887, 0.1834, 0.7955, 0.2797, 0.7955, 0.2797, 0.8328, 0.3416, 0.8328, 0.3416, 0.1834, 0.3113, 0.1527, 0.3767, 0.1527, 0.3767, 0.1834, 0.3113, 0.2797, 0.2045, 0.2263, 0.2532, 0.2263, 0.2532, 0.2797, 0.2045, 0.2797, 0.2045, 0.2797, 0.2045, 0.3416, 0.1672, 0.3416, 0.1672, 0.8166, 0.6887, 0.8473, 0.6233, 0.8473, 0.6233, 0.8166, 0.6887, 0.7737, 0.7468, 0.8166, 0.6887, 0.8166, 0.6887, 0.7737, 0.7468, 0.6249, 0.9931, 0.6201, 0.9743, 0.7103, 0.9417, 0.7186, 0.9593, 0.7203, 0.7955, 0.7203, 0.7955, 0.6584, 0.8328, 0.6584, 0.8328, 0.5905, 0.8573, 0.5905, 0.8573, 0.519, 0.8681, 0.519, 0.8681, 0.8573, 0.4095, 0.8328, 0.3416, 0.8328, 0.3416, 0.8573, 0.4095, 0.8681, 0.481, 0.8573, 0.4095, 0.8573, 0.4095, 0.8681, 0.481, 0.4096, 0.1427, 0.3416, 0.1672, 0.3416, 0.1672, 0.4096, 0.1427, 0.8647, 0.5532, 0.8681, 0.481, 0.8681, 0.481, 0.8647, 0.5532, 0.38, 0.02574, 0.3752, 0.006906, 0.4738, -0.007974, 0.4748, 0.01142, 0.5532, 0.1353, 0.481, 0.1319, 0.481, 0.1319, 0.5532, 0.1353, 0.6887, 0.1834, 0.6887, 0.1834, 0.7468, 0.2263, 0.7468, 0.2263, 0.2396, 0.9369, 0.2496, 0.9203, 0.3364, 0.961, 0.3299, 0.9793, 0.07978, 0.2495, 0.0631, 0.2396, 0.1223, 0.1593, 0.1367, 0.1724, 0.1428, 0.5905, 0.1672, 0.6584, 0.1672, 0.6584, 0.1428, 0.5905, 0.2395, 0.9372, 0.1592, 0.878, 0.1594, 0.8778, 0.2396, 0.9369, 0.5734, -0.003661, 0.6703, 0.02034, 0.6702, 0.02065, 0.5734, -0.003332, 0.9081, 0.1958, 0.9596, 0.2812, 0.9593, 0.2814, 0.9078, 0.196, 0.6703, 0.02034, 0.7606, 0.06273, 0.7604, 0.06302, 0.6702, 0.02065, 0.0207, 0.3298, -0.003332, 0.4266, -0.00366, 0.4266, 0.02038, 0.3297, 0.1958, 0.09195, 0.2813, 0.04044, 0.2814, 0.04074, 0.196, 0.09221, 0.06281, 0.2394, 0.122, 0.1591, 0.1223, 0.1593, 0.0631, 0.2396, 0.02038, 0.3297, 0.06281, 0.2394, 0.0631, 0.2396, 0.0207, 0.3298, 1.004, 0.5734, 0.9797, 0.6703, 0.9793, 0.6702, 1.003, 0.5734, 0.878, 0.8409, 0.8042, 0.9081, 0.804, 0.9078, 0.8778, 0.8406, 0.9372, 0.7606, 0.878, 0.8409, 0.8778, 0.8406, 0.9369, 0.7604, 0.9797, 0.6703, 0.9372, 0.7606, 0.9369, 0.7604, 0.9793, 0.6702, 0.5263, 1.008, 0.4266, 1.004, 0.4267, 1.003, 0.5263, 1.008, 0.6249, 0.9934, 0.5263, 1.008, 0.5263, 1.008, 0.6249, 0.9931, 1.008, 0.4737, 1.004, 0.5734, 1.003, 0.5734, 1.008, 0.4738, 0.9934, 0.3751, 1.008, 0.4737, 1.008, 0.4738, 0.9931, 0.3752, 0.9596, 0.2812, 0.9934, 0.3751, 0.9931, 0.3752, 0.9593, 0.2814, 0.4738, -0.008305, 0.5734, -0.003661, 0.5734, -0.003332, 0.4738, -0.007974, 0.2813, 0.04044, 0.3751, 0.006584, 0.3752, 0.006906, 0.2814, 0.04074, 0.006629, 0.6249, -0.008305, 0.5263, -0.007973, 0.5262, 0.00695, 0.6248, 0.7606, 0.06273, 0.8409, 0.122, 0.8406, 0.1223, 0.7604, 0.06302, -0.008305, 0.5263, -0.00366, 0.4266, -0.003332, 0.4266, -0.007973, 0.5262, 0.3299, 0.9793, 0.4267, 1.003, 0.4266, 1.004, 0.3298, 0.9797, 0.09199, 0.8042, 0.04044, 0.7188, 0.04074, 0.7187, 0.09225, 0.804, 0.3298, 0.9797, 0.2395, 0.9372, 0.2396, 0.9369, 0.3299, 0.9793, 0.8409, 0.122, 0.9081, 0.1958, 0.9078, 0.196, 0.8406, 0.1223, 0.122, 0.1591, 0.1958, 0.09195, 0.196, 0.09221, 0.1223, 0.1593, 0.8042, 0.9081, 0.7188, 0.9596, 0.7186, 0.9593, 0.804, 0.9078, 0.7188, 0.9596, 0.6249, 0.9934, 0.6249, 0.9931, 0.7186, 0.9593, 0.3751, 0.006584, 0.4738, -0.008305, 0.4738, -0.007974, 0.3752, 0.006906, 0.04044, 0.7188, 0.006629, 0.6249, 0.00695, 0.6248, 0.04074, 0.7187, 0.2534, 0.7735, 0.2048, 0.7201, 0.2046, 0.7203, 0.2532, 0.7737, 0.3115, 0.8164, 0.2534, 0.7735, 0.2532, 0.7737, 0.3114, 0.8166, 0.5531, 0.1355, 0.6232, 0.1529, 0.6233, 0.1527, 0.5532, 0.1353, 0.7953, 0.2799, 0.8325, 0.3417, 0.8328, 0.3416, 0.7955, 0.2797, 0.6232, 0.1529, 0.6886, 0.1836, 0.6887, 0.1834, 0.6233, 0.1527, 0.1527, 0.3767, 0.1353, 0.4468, 0.1355, 0.4469, 0.1529, 0.3768, 0.2799, 0.2047, 0.3417, 0.1675, 0.3416, 0.1672, 0.2797, 0.2045, 0.1837, 0.3115, 0.2265, 0.2533, 0.2263, 0.2532, 0.1834, 0.3113, 0.1529, 0.3768, 0.1837, 0.3115, 0.1834, 0.3113, 0.1527, 0.3767, 0.8645, 0.5531, 0.8471, 0.6232, 0.8473, 0.6233, 0.8647, 0.5532, 0.7735, 0.7466, 0.7201, 0.7953, 0.7203, 0.7955, 0.7737, 0.7468, 0.8164, 0.6885, 0.7735, 0.7466, 0.7737, 0.7468, 0.8166, 0.6887, 0.8471, 0.6232, 0.8164, 0.6885, 0.8166, 0.6887, 0.8473, 0.6233, 0.519, 0.8678, 0.4469, 0.8645, 0.4469, 0.8647, 0.519, 0.8681, 0.5904, 0.857, 0.519, 0.8678, 0.519, 0.8681, 0.5905, 0.8573, 0.8678, 0.481, 0.8645, 0.5531, 0.8647, 0.5532, 0.8681, 0.481, 0.857, 0.4096, 0.8678, 0.481, 0.8681, 0.481, 0.8573, 0.4095, 0.8325, 0.3417, 0.857, 0.4096, 0.8573, 0.4095, 0.8328, 0.3416, 0.481, 0.1322, 0.5531, 0.1355, 0.5532, 0.1353, 0.481, 0.1319, 0.3417, 0.1675, 0.4096, 0.143, 0.4096, 0.1427, 0.3416, 0.1672, 0.143, 0.5904, 0.1322, 0.519, 0.1319, 0.519, 0.1428, 0.5905, 0.6886, 0.1836, 0.7467, 0.2265, 0.7468, 0.2263, 0.6887, 0.1834, 0.1322, 0.519, 0.1355, 0.4469, 0.1353, 0.4468, 0.1319, 0.519, 0.3767, 0.8473, 0.4469, 0.8647, 0.4469, 0.8645, 0.3768, 0.8471, 0.2048, 0.7201, 0.1675, 0.6583, 0.1672, 0.6584, 0.2046, 0.7203, 0.3768, 0.8471, 0.3115, 0.8164, 0.3114, 0.8166, 0.3767, 0.8473, 0.7467, 0.2265, 0.7953, 0.2799, 0.7955, 0.2797, 0.7468, 0.2263, 0.2265, 0.2533, 0.2799, 0.2047, 0.2797, 0.2045, 0.2263, 0.2532, 0.7201, 0.7953, 0.6583, 0.8325, 0.6584, 0.8328, 0.7203, 0.7955, 0.6583, 0.8325, 0.5904, 0.857, 0.5905, 0.8573, 0.6584, 0.8328, 0.4096, 0.143, 0.481, 0.1322, 0.481, 0.1319, 0.4096, 0.1427, 0.1675, 0.6583, 0.143, 0.5904, 0.1428, 0.5905, 0.1672, 0.6584, 0.3767, 0.8473, 0.4469, 0.8647, 0.4469, 0.8647, 0.3767, 0.8473, 0.3364, 0.961, 0.2496, 0.9203, 0.2575, 0.9069, 0.3416, 0.9464, 0.4857, 0.5036, 0.2346, 0.5672, 0.2528, 0.6177, 0.4866, 0.5064, 0.1575, 0.5177, 0.1322, 0.519, 0.143, 0.5904, 0.1675, 0.5842, 0.2937, 0.8461, 0.3086, 0.8212, 0.3749, 0.8524, 0.3652, 0.8797])
me_plane_011.materials.append(mat_paperplate)
me_plane_011.update()

# ---- objects
ob_paper_plate = bpy.data.objects.new('Paper Plate', me_plane_011)

# ---- transforms, parenting, visibility, modifiers, constraints
ob_paper_plate.location = (0.0, 0.0, 0.0)
_m = ob_paper_plate.modifiers.new('Subdivision', 'SUBSURF')
_m = ob_paper_plate.modifiers.new('Auto Smooth', 'NODES')
_m.node_group = ng_auto_smooth
_gi = [s.identifier for s in ng_auto_smooth.interface.items_tree if s.item_type == 'SOCKET' and s.in_out == 'INPUT']
_m[_gi[1]] = 0.5236  # Angle

# ---- collection membership
scene.collection.objects.link(ob_paper_plate)
col_paper_plate.objects.link(ob_paper_plate)

# ---- scene / render settings (as saved in the file)
scene.frame_start = 1; scene.frame_end = 250; scene.frame_set(1)
scene.render.engine = 'BLENDER_EEVEE_NEXT'
scene.render.image_settings.exr_codec = 'NONE'
scene.render.simplify_subdivision_render = 0
scene.render.simplify_child_particles_render = 0.0
scene.cycles.sampling_pattern = 'TABULATED_SOBOL'
scene.cycles.use_light_tree = False
scene.view_settings.view_transform = 'Filmic'
bpy.context.view_layer.update()

# ---- added for rendering (the .blend has no active camera and no usable light): camera, sun + grey world if the file has none
cam_auto = bpy.data.cameras.new('AutoCamera')
cam_auto.lens = 50.0
cam_auto.sensor_width = 36.0
cam_auto.clip_end = 1000.0
ob_auto_camera = bpy.data.objects.new('AutoCamera', cam_auto)
scene.collection.objects.link(ob_auto_camera)
ob_auto_camera.location = (0.297134, -0.356564, 0.2433)
ob_auto_camera.rotation_euler = (1.09748, -7.21219e-08, 0.694738)
scene.camera = ob_auto_camera
light_auto_sun = bpy.data.lights.new('AutoSun', 'SUN')
light_auto_sun.energy = 3.0
light_auto_sun.angle = 0.0523599
ob_auto_sun = bpy.data.objects.new('AutoSun', light_auto_sun)
scene.collection.objects.link(ob_auto_sun)
ob_auto_sun.rotation_euler = (0.872665, 0.174533, 0.523599)
if scene.world is None:
    world_auto = bpy.data.worlds.new('AutoWorld')
    world_auto.color = (0.3, 0.3, 0.3)
    scene.world = world_auto
bpy.context.view_layer.update()
